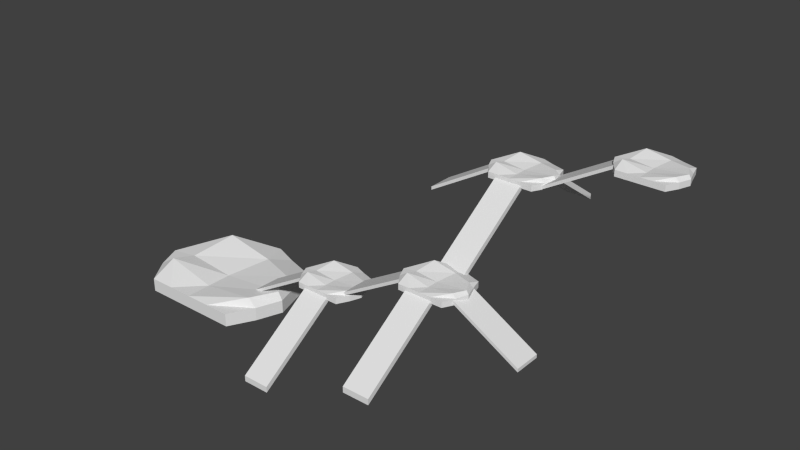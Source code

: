 # Source: BitSP.blend  (saved by Blender 2.76.0; exported with 4.5.12 LTS)
import bpy
from mathutils import Matrix  # noqa: F401  (used for matrix-valued properties, if any)

bpy.ops.wm.read_factory_settings(use_empty=True)
scene = bpy.context.scene
scene.name = 'Scene'

# ---- collections
col_collection_1 = bpy.data.collections.new('Collection 1'); scene.collection.children.link(col_collection_1)

# ---- materials (node trees are filled in below, after node groups)
mat_material = bpy.data.materials.new('Material')
mat_material.alpha_threshold = 0.0
mat_material.use_transparent_shadow = False
mat_material.roughness = 0.5
mat_material.line_color = (0.0, 0.0, 0.0, 1.0)
mat_material_001 = bpy.data.materials.new('Material.001')
mat_material_001.alpha_threshold = 0.0
mat_material_001.use_transparent_shadow = False
mat_material_001.roughness = 0.5
mat_material_001.line_color = (0.0, 0.0, 0.0, 1.0)
mat_material_003 = bpy.data.materials.new('Material.003')
mat_material_003.alpha_threshold = 0.0
mat_material_003.use_transparent_shadow = False
mat_material_003.roughness = 0.5
mat_material_003.line_color = (0.0, 0.0, 0.0, 1.0)
mat_material_004 = bpy.data.materials.new('Material.004')
mat_material_004.alpha_threshold = 0.0
mat_material_004.use_transparent_shadow = False
mat_material_004.roughness = 0.5
mat_material_004.line_color = (0.0, 0.0, 0.0, 1.0)
mat_material_005 = bpy.data.materials.new('Material.005')
mat_material_005.alpha_threshold = 0.0
mat_material_005.use_transparent_shadow = False
mat_material_005.roughness = 0.5
mat_material_005.line_color = (0.0, 0.0, 0.0, 1.0)

# ---- material node trees

# ---- world
world_world = bpy.data.worlds.new('World'); scene.world = world_world
world_world.color = (0.05088, 0.05088, 0.05088)
world_world.use_sun_shadow = False
world_world.sun_shadow_jitter_overblur = 0.0
world_world.cycles.sampling_method = 'MANUAL'
world_world.cycles.sample_map_resolution = 256

# ---- meshes
me_cube_005 = bpy.data.meshes.new('Cube.005')
me_cube_005.from_pydata([(-0.1023, -3.017, 2.018), (-0.1023, -3.017, 2.453), (-0.1023, 3.066, -2.157), (-0.1023, 3.066, -1.721), (1.898, -3.017, 2.018), (1.898, -3.017, 2.453), (1.898, 3.066, -2.157), (1.898, 3.066, -1.721)], [], [(1, 3, 2, 0), (3, 7, 6, 2), (7, 5, 4, 6), (5, 1, 0, 4), (0, 2, 6, 4), (5, 7, 3, 1)])
_uv = me_cube_005.uv_layers.new(name='UVMap')
_uv.uv.foreach_set('vector', [0.0, 0.0, 1.0, 0.0, 1.0, 1.0, 0.0, 1.0, 0.0, 0.0, 1.0, 0.0, 1.0, 1.0, 0.0, 1.0, 0.0, 0.0, 1.0, 0.0, 1.0, 1.0, 0.0, 1.0, 0.0, 0.0, 1.0, 0.0, 1.0, 1.0, 0.0, 1.0, 0.0, 0.0, 1.0, 0.0, 1.0, 1.0, 0.0, 1.0, 0.0, 0.0, 1.0, 0.0, 1.0, 1.0, 0.0, 1.0])
me_cube_005.use_remesh_preserve_volume = False
me_cube_005.use_remesh_preserve_attributes = False
me_cube_005.use_mirror_vertex_groups = False
me_cube_005.update()
me_cube_001 = bpy.data.meshes.new('Cube.001')
me_cube_001.from_pydata([(-3.682, -1.0, -4.222), (-3.682, -1.0, -3.969), (-3.682, 1.0, -4.222), (-3.682, 1.0, -3.969), (1.492, -1.0, -1.231), (1.492, -1.0, -0.9775), (1.492, 1.0, -1.231), (1.492, 1.0, -0.9775)], [], [(1, 3, 2, 0), (3, 7, 6, 2), (7, 5, 4, 6), (5, 1, 0, 4), (0, 2, 6, 4), (5, 7, 3, 1)])
_uv = me_cube_001.uv_layers.new(name='UVMap')
_uv.uv.foreach_set('vector', [-1.38, -1.38, 2.38, -1.38, 2.38, 2.38, -1.38, 2.38, -1.38, -1.38, 2.38, -1.38, 2.38, 2.38, -1.38, 2.38, -1.38, -1.38, 2.38, -1.38, 2.38, 2.38, -1.38, 2.38, -1.38, -1.38, 2.38, -1.38, 2.38, 2.38, -1.38, 2.38, -1.38, -1.38, 2.38, -1.38, 2.38, 2.38, -1.38, 2.38, -1.38, -1.38, 2.38, -1.38, 2.38, 2.38, -1.38, 2.38])
me_cube_001.use_remesh_preserve_volume = False
me_cube_001.use_remesh_preserve_attributes = False
me_cube_001.use_mirror_vertex_groups = False
me_cube_001.update()
me_cube = bpy.data.meshes.new('Cube')
me_cube.from_pydata([(1.951, 1.686, -1.089), (1.686, -1.686, -1.089), (-1.686, -1.686, -1.089), (-1.686, 1.686, -1.089), (1.951, 1.686, -0.6529), (1.686, -1.686, -0.6529), (-1.686, -1.686, -0.6529), (-1.686, 1.686, -0.6529), (2.444, 0.0, -1.089), (3.576e-07, 2.358, -1.089), (1.951, 1.686, -0.8708), (-1.192e-07, -1.686, -1.089), (1.686, -1.686, -0.8708), (-2.653, 4.768e-07, -1.089), (-1.686, -1.686, -0.8708), (-1.686, 1.686, -0.8708), (2.444, -8.345e-07, -0.6529), (5.96e-07, 2.358, -0.6529), (-7.153e-07, -1.686, -0.6529), (-2.653, 3.576e-07, -0.6529), (4.768e-07, 2.358, -0.8708), (-2.653, 3.576e-07, -0.8708), (-4.768e-07, -1.686, -0.8708), (2.444, -4.768e-07, -0.8708), (-5.96e-08, -3.576e-07, -0.6529), (1.192e-07, 2.384e-07, -1.089), (2.138, -0.843, -1.089), (-0.843, 2.034, -1.089), (1.951, 1.686, -0.7619), (-0.843, -1.686, -1.089), (1.686, -1.686, -0.7619), (-2.277, 0.843, -1.089), (-1.686, -1.686, -0.7619), (-1.686, 1.686, -0.7619), (2.138, -0.843, -0.6529), (-0.843, 2.034, -0.6529), (-0.843, -1.686, -0.6529), (-2.277, 0.843, -0.6529), (2.174, 0.843, -1.089), (0.843, 2.034, -1.089), (1.951, 1.686, -0.9797), (0.843, -1.686, -1.089), (1.686, -1.686, -0.9797), (-2.277, -0.843, -1.089), (-1.686, -1.686, -0.9797), (-1.686, 1.686, -0.9797), (2.174, 0.843, -0.6529), (0.843, 2.034, -0.6529), (0.843, -1.686, -0.6529), (-2.277, -0.843, -0.6529), (-0.843, 2.034, -0.8708), (0.843, 2.034, -0.8708), (5.364e-07, 2.358, -0.7619), (4.172e-07, 2.358, -0.9797), (-2.277, 0.843, -0.8708), (-2.277, -0.843, -0.8708), (-2.653, 4.172e-07, -0.9797), (-2.653, 3.576e-07, -0.7619), (-0.843, -1.686, -0.8708), (0.843, -1.686, -0.8708), (-2.98e-07, -1.686, -0.9797), (-5.96e-07, -1.686, -0.7619), (2.138, -0.843, -0.8708), (2.174, 0.843, -0.8708), (2.444, -2.384e-07, -0.9797), (2.444, -6.557e-07, -0.7619), (-3.874e-07, -0.843, -0.6529), (0.4059, 1.386, -0.4949), (2.292, -5.96e-07, -0.3889), (-1.593, -0.04597, -0.4566), (-0.843, 3.576e-07, -1.089), (0.843, 1.192e-07, -1.089), (2.384e-07, 0.843, -1.089), (0.0, -0.843, -1.089), (0.843, -0.843, -1.089), (0.843, 0.843, -1.089), (-0.843, 0.843, -1.089), (-1.283, 1.386, -0.1645), (1.853, 0.843, -0.3889), (1.853, -0.843, -0.3889), (2.174, 0.843, -0.7619), (2.174, 0.843, -0.9797), (2.138, -0.843, -0.9797), (0.843, -1.686, -0.7619), (0.843, -1.686, -0.9797), (-0.843, -1.686, -0.9797), (-2.277, -0.843, -0.7619), (-2.277, -0.843, -0.9797), (-2.277, 0.843, -0.9797), (0.843, 2.034, -0.9797), (0.843, 2.034, -0.7619), (-0.843, 2.034, -0.7619), (-0.843, 2.034, -0.9797), (-2.277, 0.843, -0.7619), (-0.843, -1.686, -0.7619), (2.138, -0.843, -0.7619), (-1.693, -0.8272, -0.259), (-0.843, -0.843, -1.089)], [], [(97, 29, 2, 43), (96, 49, 6, 36), (95, 34, 5, 30), (94, 36, 6, 32), (93, 37, 7, 33), (92, 27, 3, 45), (91, 50, 15, 33), (90, 51, 20, 52), (89, 39, 9, 53), (88, 54, 15, 45), (87, 55, 21, 56), (86, 49, 19, 57), (85, 58, 14, 44), (84, 59, 22, 60), (83, 48, 18, 61), (82, 62, 12, 42), (81, 63, 23, 64), (80, 46, 16, 65), (79, 66, 18, 48), (78, 67, 24, 68), (77, 37, 19, 69), (76, 70, 13, 31), (75, 71, 25, 72), (74, 41, 11, 73), (71, 74, 73, 25), (8, 26, 74, 71), (26, 1, 41, 74), (39, 75, 72, 9), (0, 38, 75, 39), (38, 8, 71, 75), (27, 76, 31, 3), (9, 72, 76, 27), (72, 25, 70, 76), (67, 77, 69, 24), (17, 35, 77, 67), (35, 7, 37, 77), (46, 78, 68, 16), (4, 47, 78, 46), (47, 17, 67, 78), (34, 79, 48, 5), (16, 68, 79, 34), (68, 24, 66, 79), (63, 80, 65, 23), (10, 28, 80, 63), (28, 4, 46, 80), (38, 81, 64, 8), (0, 40, 81, 38), (40, 10, 63, 81), (26, 82, 42, 1), (8, 64, 82, 26), (64, 23, 62, 82), (59, 83, 61, 22), (12, 30, 83, 59), (30, 5, 48, 83), (41, 84, 60, 11), (1, 42, 84, 41), (42, 12, 59, 84), (29, 85, 44, 2), (11, 60, 85, 29), (60, 22, 58, 85), (55, 86, 57, 21), (14, 32, 86, 55), (32, 6, 49, 86), (43, 87, 56, 13), (2, 44, 87, 43), (44, 14, 55, 87), (31, 88, 45, 3), (13, 56, 88, 31), (56, 21, 54, 88), (51, 89, 53, 20), (10, 40, 89, 51), (40, 0, 39, 89), (47, 90, 52, 17), (4, 28, 90, 47), (28, 10, 51, 90), (35, 91, 33, 7), (17, 52, 91, 35), (52, 20, 50, 91), (50, 92, 45, 15), (20, 53, 92, 50), (53, 9, 27, 92), (54, 93, 33, 15), (21, 57, 93, 54), (57, 19, 37, 93), (58, 94, 32, 14), (22, 61, 94, 58), (61, 18, 36, 94), (62, 95, 30, 12), (23, 65, 95, 62), (65, 16, 34, 95), (66, 96, 36, 18), (24, 69, 96, 66), (69, 19, 49, 96), (70, 97, 43, 13), (25, 73, 97, 70), (73, 11, 29, 97)])
_uv = me_cube.uv_layers.new(name='UVMap')
_uv.uv.foreach_set('vector', [-0.8237, -0.8237, 1.824, -0.8237, 1.824, 1.824, -0.8237, 1.824, -0.8237, -0.8237, 1.824, -0.8237, 1.824, 1.824, -0.8237, 1.824, -0.8237, -0.8237, 1.824, -0.8237, 1.824, 1.824, -0.8237, 1.824, -0.8237, -0.8237, 1.824, -0.8237, 1.824, 1.824, -0.8237, 1.824, -0.8237, -0.8237, 1.824, -0.8237, 1.824, 1.824, -0.8237, 1.824, -0.8237, -0.8237, 1.824, -0.8237, 1.824, 1.824, -0.8237, 1.824, -0.8237, -0.8237, 1.824, -0.8237, 1.824, 1.824, -0.8237, 1.824, -0.8237, -0.8237, 1.824, -0.8237, 1.824, 1.824, -0.8237, 1.824, -0.8237, -0.8237, 1.824, -0.8237, 1.824, 1.824, -0.8237, 1.824, -0.8237, -0.8237, 1.824, -0.8237, 1.824, 1.824, -0.8237, 1.824, -0.8237, -0.8237, 1.824, -0.8237, 1.824, 1.824, -0.8237, 1.824, -0.8237, -0.8237, 1.824, -0.8237, 1.824, 1.824, -0.8237, 1.824, -0.8237, -0.8237, 1.824, -0.8237, 1.824, 1.824, -0.8237, 1.824, -0.8237, -0.8237, 1.824, -0.8237, 1.824, 1.824, -0.8237, 1.824, -0.8237, -0.8237, 1.824, -0.8237, 1.824, 1.824, -0.8237, 1.824, -0.8237, -0.8237, 1.824, -0.8237, 1.824, 1.824, -0.8237, 1.824, -0.8237, -0.8237, 1.824, -0.8237, 1.824, 1.824, -0.8237, 1.824, -0.8237, -0.8237, 1.824, -0.8237, 1.824, 1.824, -0.8237, 1.824, -0.8237, -0.8237, 1.824, -0.8237, 1.824, 1.824, -0.8237, 1.824, -0.8237, -0.8237, 1.824, -0.8237, 1.824, 1.824, -0.8237, 1.824, -0.8237, -0.8237, 1.824, -0.8237, 1.824, 1.824, -0.8237, 1.824, -0.8237, -0.8237, 1.824, -0.8237, 1.824, 1.824, -0.8237, 1.824, -0.8237, -0.8237, 1.824, -0.8237, 1.824, 1.824, -0.8237, 1.824, -0.8237, -0.8237, 1.824, -0.8237, 1.824, 1.824, -0.8237, 1.824, -0.8237, -0.8237, 1.824, -0.8237, 1.824, 1.824, -0.8237, 1.824, -0.8237, -0.8237, 1.824, -0.8237, 1.824, 1.824, -0.8237, 1.824, -0.8237, -0.8237, 1.824, -0.8237, 1.824, 1.824, -0.8237, 1.824, -0.8237, -0.8237, 1.824, -0.8237, 1.824, 1.824, -0.8237, 1.824, -0.8237, -0.8237, 1.824, -0.8237, 1.824, 1.824, -0.8237, 1.824, -0.8237, -0.8237, 1.824, -0.8237, 1.824, 1.824, -0.8237, 1.824, -0.8237, -0.8237, 1.824, -0.8237, 1.824, 1.824, -0.8237, 1.824, -0.8237, -0.8237, 1.824, -0.8237, 1.824, 1.824, -0.8237, 1.824, -0.8237, -0.8237, 1.824, -0.8237, 1.824, 1.824, -0.8237, 1.824, -0.8237, -0.8237, 1.824, -0.8237, 1.824, 1.824, -0.8237, 1.824, -0.8237, -0.8237, 1.824, -0.8237, 1.824, 1.824, -0.8237, 1.824, -0.8237, -0.8237, 1.824, -0.8237, 1.824, 1.824, -0.8237, 1.824, -0.8237, -0.8237, 1.824, -0.8237, 1.824, 1.824, -0.8237, 1.824, -0.8237, -0.8237, 1.824, -0.8237, 1.824, 1.824, -0.8237, 1.824, -0.8237, -0.8237, 1.824, -0.8237, 1.824, 1.824, -0.8237, 1.824, -0.8237, -0.8237, 1.824, -0.8237, 1.824, 1.824, -0.8237, 1.824, -0.8237, -0.8237, 1.824, -0.8237, 1.824, 1.824, -0.8237, 1.824, -0.8237, -0.8237, 1.824, -0.8237, 1.824, 1.824, -0.8237, 1.824, -0.8237, -0.8237, 1.824, -0.8237, 1.824, 1.824, -0.8237, 1.824, -0.8237, -0.8237, 1.824, -0.8237, 1.824, 1.824, -0.8237, 1.824, -0.8237, -0.8237, 1.824, -0.8237, 1.824, 1.824, -0.8237, 1.824, -0.8237, -0.8237, 1.824, -0.8237, 1.824, 1.824, -0.8237, 1.824, -0.8237, -0.8237, 1.824, -0.8237, 1.824, 1.824, -0.8237, 1.824, -0.8237, -0.8237, 1.824, -0.8237, 1.824, 1.824, -0.8237, 1.824, -0.8237, -0.8237, 1.824, -0.8237, 1.824, 1.824, -0.8237, 1.824, -0.8237, -0.8237, 1.824, -0.8237, 1.824, 1.824, -0.8237, 1.824, -0.8237, -0.8237, 1.824, -0.8237, 1.824, 1.824, -0.8237, 1.824, -0.8237, -0.8237, 1.824, -0.8237, 1.824, 1.824, -0.8237, 1.824, -0.8237, -0.8237, 1.824, -0.8237, 1.824, 1.824, -0.8237, 1.824, -0.8237, -0.8237, 1.824, -0.8237, 1.824, 1.824, -0.8237, 1.824, -0.8237, -0.8237, 1.824, -0.8237, 1.824, 1.824, -0.8237, 1.824, -0.8237, -0.8237, 1.824, -0.8237, 1.824, 1.824, -0.8237, 1.824, -0.8237, -0.8237, 1.824, -0.8237, 1.824, 1.824, -0.8237, 1.824, -0.8237, -0.8237, 1.824, -0.8237, 1.824, 1.824, -0.8237, 1.824, -0.8237, -0.8237, 1.824, -0.8237, 1.824, 1.824, -0.8237, 1.824, -0.8237, -0.8237, 1.824, -0.8237, 1.824, 1.824, -0.8237, 1.824, -0.8237, -0.8237, 1.824, -0.8237, 1.824, 1.824, -0.8237, 1.824, -0.8237, -0.8237, 1.824, -0.8237, 1.824, 1.824, -0.8237, 1.824, -0.8237, -0.8237, 1.824, -0.8237, 1.824, 1.824, -0.8237, 1.824, -0.8237, -0.8237, 1.824, -0.8237, 1.824, 1.824, -0.8237, 1.824, -0.8237, -0.8237, 1.824, -0.8237, 1.824, 1.824, -0.8237, 1.824, -0.8237, -0.8237, 1.824, -0.8237, 1.824, 1.824, -0.8237, 1.824, -0.8237, -0.8237, 1.824, -0.8237, 1.824, 1.824, -0.8237, 1.824, -0.8237, -0.8237, 1.824, -0.8237, 1.824, 1.824, -0.8237, 1.824, -0.8237, -0.8237, 1.824, -0.8237, 1.824, 1.824, -0.8237, 1.824, -0.8237, -0.8237, 1.824, -0.8237, 1.824, 1.824, -0.8237, 1.824, -0.8237, -0.8237, 1.824, -0.8237, 1.824, 1.824, -0.8237, 1.824, -0.8237, -0.8237, 1.824, -0.8237, 1.824, 1.824, -0.8237, 1.824, -0.8237, -0.8237, 1.824, -0.8237, 1.824, 1.824, -0.8237, 1.824, -0.8237, -0.8237, 1.824, -0.8237, 1.824, 1.824, -0.8237, 1.824, -0.8237, -0.8237, 1.824, -0.8237, 1.824, 1.824, -0.8237, 1.824, -0.8237, -0.8237, 1.824, -0.8237, 1.824, 1.824, -0.8237, 1.824, -0.8237, -0.8237, 1.824, -0.8237, 1.824, 1.824, -0.8237, 1.824, -0.8237, -0.8237, 1.824, -0.8237, 1.824, 1.824, -0.8237, 1.824, -0.8237, -0.8237, 1.824, -0.8237, 1.824, 1.824, -0.8237, 1.824, -0.8237, -0.8237, 1.824, -0.8237, 1.824, 1.824, -0.8237, 1.824, -0.8237, -0.8237, 1.824, -0.8237, 1.824, 1.824, -0.8237, 1.824, -0.8237, -0.8237, 1.824, -0.8237, 1.824, 1.824, -0.8237, 1.824, -0.8237, -0.8237, 1.824, -0.8237, 1.824, 1.824, -0.8237, 1.824, -0.8237, -0.8237, 1.824, -0.8237, 1.824, 1.824, -0.8237, 1.824, -0.8237, -0.8237, 1.824, -0.8237, 1.824, 1.824, -0.8237, 1.824, -0.8237, -0.8237, 1.824, -0.8237, 1.824, 1.824, -0.8237, 1.824, -0.8237, -0.8237, 1.824, -0.8237, 1.824, 1.824, -0.8237, 1.824, -0.8237, -0.8237, 1.824, -0.8237, 1.824, 1.824, -0.8237, 1.824, -0.8237, -0.8237, 1.824, -0.8237, 1.824, 1.824, -0.8237, 1.824, -0.8237, -0.8237, 1.824, -0.8237, 1.824, 1.824, -0.8237, 1.824, -0.8237, -0.8237, 1.824, -0.8237, 1.824, 1.824, -0.8237, 1.824, -0.8237, -0.8237, 1.824, -0.8237, 1.824, 1.824, -0.8237, 1.824, -0.8237, -0.8237, 1.824, -0.8237, 1.824, 1.824, -0.8237, 1.824, -0.8237, -0.8237, 1.824, -0.8237, 1.824, 1.824, -0.8237, 1.824, -0.8237, -0.8237, 1.824, -0.8237, 1.824, 1.824, -0.8237, 1.824, -0.8237, -0.8237, 1.824, -0.8237, 1.824, 1.824, -0.8237, 1.824])
me_cube.materials.append(mat_material)
me_cube.use_remesh_preserve_volume = False
me_cube.use_remesh_preserve_attributes = False
me_cube.use_mirror_vertex_groups = False
me_cube.update()
me_cube_002 = bpy.data.meshes.new('Cube.002')
me_cube_002.from_pydata([(1.951, 1.686, -1.089), (1.686, -1.686, -1.089), (-1.686, -1.686, -1.089), (-1.686, 1.686, -1.089), (1.951, 1.686, -0.6529), (1.686, -1.686, -0.6529), (-1.686, -1.686, -0.6529), (-1.686, 1.686, -0.6529), (2.444, 0.0, -1.089), (3.576e-07, 2.358, -1.089), (1.951, 1.686, -0.8708), (-1.192e-07, -1.686, -1.089), (1.686, -1.686, -0.8708), (-2.653, 4.768e-07, -1.089), (-1.686, -1.686, -0.8708), (-1.686, 1.686, -0.8708), (2.444, -8.345e-07, -0.6529), (5.96e-07, 2.358, -0.6529), (-7.153e-07, -1.686, -0.6529), (-2.653, 3.576e-07, -0.6529), (4.768e-07, 2.358, -0.8708), (-2.653, 3.576e-07, -0.8708), (-4.768e-07, -1.686, -0.8708), (2.444, -4.768e-07, -0.8708), (-5.96e-08, -3.576e-07, -0.6529), (1.192e-07, 2.384e-07, -1.089), (2.138, -0.843, -1.089), (-0.843, 2.034, -1.089), (1.951, 1.686, -0.7619), (-0.843, -1.686, -1.089), (1.686, -1.686, -0.7619), (-2.277, 0.843, -1.089), (-1.686, -1.686, -0.7619), (-1.686, 1.686, -0.7619), (2.138, -0.843, -0.6529), (-0.843, 2.034, -0.6529), (-0.843, -1.686, -0.6529), (-2.277, 0.843, -0.6529), (2.174, 0.843, -1.089), (0.843, 2.034, -1.089), (1.951, 1.686, -0.9797), (0.843, -1.686, -1.089), (1.686, -1.686, -0.9797), (-2.277, -0.843, -1.089), (-1.686, -1.686, -0.9797), (-1.686, 1.686, -0.9797), (2.174, 0.843, -0.6529), (0.843, 2.034, -0.6529), (0.843, -1.686, -0.6529), (-2.277, -0.843, -0.6529), (-0.843, 2.034, -0.8708), (0.843, 2.034, -0.8708), (5.364e-07, 2.358, -0.7619), (4.172e-07, 2.358, -0.9797), (-2.277, 0.843, -0.8708), (-2.277, -0.843, -0.8708), (-2.653, 4.172e-07, -0.9797), (-2.653, 3.576e-07, -0.7619), (-0.843, -1.686, -0.8708), (0.843, -1.686, -0.8708), (-2.98e-07, -1.686, -0.9797), (-5.96e-07, -1.686, -0.7619), (2.138, -0.843, -0.8708), (2.174, 0.843, -0.8708), (2.444, -2.384e-07, -0.9797), (2.444, -6.557e-07, -0.7619), (-3.874e-07, -0.843, -0.6529), (0.4059, 1.386, -0.4949), (2.292, -5.96e-07, -0.3889), (-1.593, -0.04597, -0.4566), (-0.843, 3.576e-07, -1.089), (0.843, 1.192e-07, -1.089), (2.384e-07, 0.843, -1.089), (0.0, -0.843, -1.089), (0.843, -0.843, -1.089), (0.843, 0.843, -1.089), (-0.843, 0.843, -1.089), (-1.283, 1.386, -0.1645), (1.853, 0.843, -0.3889), (1.853, -0.843, -0.3889), (2.174, 0.843, -0.7619), (2.174, 0.843, -0.9797), (2.138, -0.843, -0.9797), (0.843, -1.686, -0.7619), (0.843, -1.686, -0.9797), (-0.843, -1.686, -0.9797), (-2.277, -0.843, -0.7619), (-2.277, -0.843, -0.9797), (-2.277, 0.843, -0.9797), (0.843, 2.034, -0.9797), (0.843, 2.034, -0.7619), (-0.843, 2.034, -0.7619), (-0.843, 2.034, -0.9797), (-2.277, 0.843, -0.7619), (-0.843, -1.686, -0.7619), (2.138, -0.843, -0.7619), (-1.693, -0.8272, -0.259), (-0.843, -0.843, -1.089)], [], [(97, 29, 2, 43), (96, 49, 6, 36), (95, 34, 5, 30), (94, 36, 6, 32), (93, 37, 7, 33), (92, 27, 3, 45), (91, 50, 15, 33), (90, 51, 20, 52), (89, 39, 9, 53), (88, 54, 15, 45), (87, 55, 21, 56), (86, 49, 19, 57), (85, 58, 14, 44), (84, 59, 22, 60), (83, 48, 18, 61), (82, 62, 12, 42), (81, 63, 23, 64), (80, 46, 16, 65), (79, 66, 18, 48), (78, 67, 24, 68), (77, 37, 19, 69), (76, 70, 13, 31), (75, 71, 25, 72), (74, 41, 11, 73), (71, 74, 73, 25), (8, 26, 74, 71), (26, 1, 41, 74), (39, 75, 72, 9), (0, 38, 75, 39), (38, 8, 71, 75), (27, 76, 31, 3), (9, 72, 76, 27), (72, 25, 70, 76), (67, 77, 69, 24), (17, 35, 77, 67), (35, 7, 37, 77), (46, 78, 68, 16), (4, 47, 78, 46), (47, 17, 67, 78), (34, 79, 48, 5), (16, 68, 79, 34), (68, 24, 66, 79), (63, 80, 65, 23), (10, 28, 80, 63), (28, 4, 46, 80), (38, 81, 64, 8), (0, 40, 81, 38), (40, 10, 63, 81), (26, 82, 42, 1), (8, 64, 82, 26), (64, 23, 62, 82), (59, 83, 61, 22), (12, 30, 83, 59), (30, 5, 48, 83), (41, 84, 60, 11), (1, 42, 84, 41), (42, 12, 59, 84), (29, 85, 44, 2), (11, 60, 85, 29), (60, 22, 58, 85), (55, 86, 57, 21), (14, 32, 86, 55), (32, 6, 49, 86), (43, 87, 56, 13), (2, 44, 87, 43), (44, 14, 55, 87), (31, 88, 45, 3), (13, 56, 88, 31), (56, 21, 54, 88), (51, 89, 53, 20), (10, 40, 89, 51), (40, 0, 39, 89), (47, 90, 52, 17), (4, 28, 90, 47), (28, 10, 51, 90), (35, 91, 33, 7), (17, 52, 91, 35), (52, 20, 50, 91), (50, 92, 45, 15), (20, 53, 92, 50), (53, 9, 27, 92), (54, 93, 33, 15), (21, 57, 93, 54), (57, 19, 37, 93), (58, 94, 32, 14), (22, 61, 94, 58), (61, 18, 36, 94), (62, 95, 30, 12), (23, 65, 95, 62), (65, 16, 34, 95), (66, 96, 36, 18), (24, 69, 96, 66), (69, 19, 49, 96), (70, 97, 43, 13), (25, 73, 97, 70), (73, 11, 29, 97)])
_uv = me_cube_002.uv_layers.new(name='UVMap')
_uv.uv.foreach_set('vector', [-0.8237, -0.8237, 1.824, -0.8237, 1.824, 1.824, -0.8237, 1.824, -0.8237, -0.8237, 1.824, -0.8237, 1.824, 1.824, -0.8237, 1.824, -0.8237, -0.8237, 1.824, -0.8237, 1.824, 1.824, -0.8237, 1.824, -0.8237, -0.8237, 1.824, -0.8237, 1.824, 1.824, -0.8237, 1.824, -0.8237, -0.8237, 1.824, -0.8237, 1.824, 1.824, -0.8237, 1.824, -0.8237, -0.8237, 1.824, -0.8237, 1.824, 1.824, -0.8237, 1.824, -0.8237, -0.8237, 1.824, -0.8237, 1.824, 1.824, -0.8237, 1.824, -0.8237, -0.8237, 1.824, -0.8237, 1.824, 1.824, -0.8237, 1.824, -0.8237, -0.8237, 1.824, -0.8237, 1.824, 1.824, -0.8237, 1.824, -0.8237, -0.8237, 1.824, -0.8237, 1.824, 1.824, -0.8237, 1.824, -0.8237, -0.8237, 1.824, -0.8237, 1.824, 1.824, -0.8237, 1.824, -0.8237, -0.8237, 1.824, -0.8237, 1.824, 1.824, -0.8237, 1.824, -0.8237, -0.8237, 1.824, -0.8237, 1.824, 1.824, -0.8237, 1.824, -0.8237, -0.8237, 1.824, -0.8237, 1.824, 1.824, -0.8237, 1.824, -0.8237, -0.8237, 1.824, -0.8237, 1.824, 1.824, -0.8237, 1.824, -0.8237, -0.8237, 1.824, -0.8237, 1.824, 1.824, -0.8237, 1.824, -0.8237, -0.8237, 1.824, -0.8237, 1.824, 1.824, -0.8237, 1.824, -0.8237, -0.8237, 1.824, -0.8237, 1.824, 1.824, -0.8237, 1.824, -0.8237, -0.8237, 1.824, -0.8237, 1.824, 1.824, -0.8237, 1.824, -0.8237, -0.8237, 1.824, -0.8237, 1.824, 1.824, -0.8237, 1.824, -0.8237, -0.8237, 1.824, -0.8237, 1.824, 1.824, -0.8237, 1.824, -0.8237, -0.8237, 1.824, -0.8237, 1.824, 1.824, -0.8237, 1.824, -0.8237, -0.8237, 1.824, -0.8237, 1.824, 1.824, -0.8237, 1.824, -0.8237, -0.8237, 1.824, -0.8237, 1.824, 1.824, -0.8237, 1.824, -0.8237, -0.8237, 1.824, -0.8237, 1.824, 1.824, -0.8237, 1.824, -0.8237, -0.8237, 1.824, -0.8237, 1.824, 1.824, -0.8237, 1.824, -0.8237, -0.8237, 1.824, -0.8237, 1.824, 1.824, -0.8237, 1.824, -0.8237, -0.8237, 1.824, -0.8237, 1.824, 1.824, -0.8237, 1.824, -0.8237, -0.8237, 1.824, -0.8237, 1.824, 1.824, -0.8237, 1.824, -0.8237, -0.8237, 1.824, -0.8237, 1.824, 1.824, -0.8237, 1.824, -0.8237, -0.8237, 1.824, -0.8237, 1.824, 1.824, -0.8237, 1.824, -0.8237, -0.8237, 1.824, -0.8237, 1.824, 1.824, -0.8237, 1.824, -0.8237, -0.8237, 1.824, -0.8237, 1.824, 1.824, -0.8237, 1.824, -0.8237, -0.8237, 1.824, -0.8237, 1.824, 1.824, -0.8237, 1.824, -0.8237, -0.8237, 1.824, -0.8237, 1.824, 1.824, -0.8237, 1.824, -0.8237, -0.8237, 1.824, -0.8237, 1.824, 1.824, -0.8237, 1.824, -0.8237, -0.8237, 1.824, -0.8237, 1.824, 1.824, -0.8237, 1.824, -0.8237, -0.8237, 1.824, -0.8237, 1.824, 1.824, -0.8237, 1.824, -0.8237, -0.8237, 1.824, -0.8237, 1.824, 1.824, -0.8237, 1.824, -0.8237, -0.8237, 1.824, -0.8237, 1.824, 1.824, -0.8237, 1.824, -0.8237, -0.8237, 1.824, -0.8237, 1.824, 1.824, -0.8237, 1.824, -0.8237, -0.8237, 1.824, -0.8237, 1.824, 1.824, -0.8237, 1.824, -0.8237, -0.8237, 1.824, -0.8237, 1.824, 1.824, -0.8237, 1.824, -0.8237, -0.8237, 1.824, -0.8237, 1.824, 1.824, -0.8237, 1.824, -0.8237, -0.8237, 1.824, -0.8237, 1.824, 1.824, -0.8237, 1.824, -0.8237, -0.8237, 1.824, -0.8237, 1.824, 1.824, -0.8237, 1.824, -0.8237, -0.8237, 1.824, -0.8237, 1.824, 1.824, -0.8237, 1.824, -0.8237, -0.8237, 1.824, -0.8237, 1.824, 1.824, -0.8237, 1.824, -0.8237, -0.8237, 1.824, -0.8237, 1.824, 1.824, -0.8237, 1.824, -0.8237, -0.8237, 1.824, -0.8237, 1.824, 1.824, -0.8237, 1.824, -0.8237, -0.8237, 1.824, -0.8237, 1.824, 1.824, -0.8237, 1.824, -0.8237, -0.8237, 1.824, -0.8237, 1.824, 1.824, -0.8237, 1.824, -0.8237, -0.8237, 1.824, -0.8237, 1.824, 1.824, -0.8237, 1.824, -0.8237, -0.8237, 1.824, -0.8237, 1.824, 1.824, -0.8237, 1.824, -0.8237, -0.8237, 1.824, -0.8237, 1.824, 1.824, -0.8237, 1.824, -0.8237, -0.8237, 1.824, -0.8237, 1.824, 1.824, -0.8237, 1.824, -0.8237, -0.8237, 1.824, -0.8237, 1.824, 1.824, -0.8237, 1.824, -0.8237, -0.8237, 1.824, -0.8237, 1.824, 1.824, -0.8237, 1.824, -0.8237, -0.8237, 1.824, -0.8237, 1.824, 1.824, -0.8237, 1.824, -0.8237, -0.8237, 1.824, -0.8237, 1.824, 1.824, -0.8237, 1.824, -0.8237, -0.8237, 1.824, -0.8237, 1.824, 1.824, -0.8237, 1.824, -0.8237, -0.8237, 1.824, -0.8237, 1.824, 1.824, -0.8237, 1.824, -0.8237, -0.8237, 1.824, -0.8237, 1.824, 1.824, -0.8237, 1.824, -0.8237, -0.8237, 1.824, -0.8237, 1.824, 1.824, -0.8237, 1.824, -0.8237, -0.8237, 1.824, -0.8237, 1.824, 1.824, -0.8237, 1.824, -0.8237, -0.8237, 1.824, -0.8237, 1.824, 1.824, -0.8237, 1.824, -0.8237, -0.8237, 1.824, -0.8237, 1.824, 1.824, -0.8237, 1.824, -0.8237, -0.8237, 1.824, -0.8237, 1.824, 1.824, -0.8237, 1.824, -0.8237, -0.8237, 1.824, -0.8237, 1.824, 1.824, -0.8237, 1.824, -0.8237, -0.8237, 1.824, -0.8237, 1.824, 1.824, -0.8237, 1.824, -0.8237, -0.8237, 1.824, -0.8237, 1.824, 1.824, -0.8237, 1.824, -0.8237, -0.8237, 1.824, -0.8237, 1.824, 1.824, -0.8237, 1.824, -0.8237, -0.8237, 1.824, -0.8237, 1.824, 1.824, -0.8237, 1.824, -0.8237, -0.8237, 1.824, -0.8237, 1.824, 1.824, -0.8237, 1.824, -0.8237, -0.8237, 1.824, -0.8237, 1.824, 1.824, -0.8237, 1.824, -0.8237, -0.8237, 1.824, -0.8237, 1.824, 1.824, -0.8237, 1.824, -0.8237, -0.8237, 1.824, -0.8237, 1.824, 1.824, -0.8237, 1.824, -0.8237, -0.8237, 1.824, -0.8237, 1.824, 1.824, -0.8237, 1.824, -0.8237, -0.8237, 1.824, -0.8237, 1.824, 1.824, -0.8237, 1.824, -0.8237, -0.8237, 1.824, -0.8237, 1.824, 1.824, -0.8237, 1.824, -0.8237, -0.8237, 1.824, -0.8237, 1.824, 1.824, -0.8237, 1.824, -0.8237, -0.8237, 1.824, -0.8237, 1.824, 1.824, -0.8237, 1.824, -0.8237, -0.8237, 1.824, -0.8237, 1.824, 1.824, -0.8237, 1.824, -0.8237, -0.8237, 1.824, -0.8237, 1.824, 1.824, -0.8237, 1.824, -0.8237, -0.8237, 1.824, -0.8237, 1.824, 1.824, -0.8237, 1.824, -0.8237, -0.8237, 1.824, -0.8237, 1.824, 1.824, -0.8237, 1.824, -0.8237, -0.8237, 1.824, -0.8237, 1.824, 1.824, -0.8237, 1.824, -0.8237, -0.8237, 1.824, -0.8237, 1.824, 1.824, -0.8237, 1.824, -0.8237, -0.8237, 1.824, -0.8237, 1.824, 1.824, -0.8237, 1.824, -0.8237, -0.8237, 1.824, -0.8237, 1.824, 1.824, -0.8237, 1.824, -0.8237, -0.8237, 1.824, -0.8237, 1.824, 1.824, -0.8237, 1.824, -0.8237, -0.8237, 1.824, -0.8237, 1.824, 1.824, -0.8237, 1.824, -0.8237, -0.8237, 1.824, -0.8237, 1.824, 1.824, -0.8237, 1.824, -0.8237, -0.8237, 1.824, -0.8237, 1.824, 1.824, -0.8237, 1.824, -0.8237, -0.8237, 1.824, -0.8237, 1.824, 1.824, -0.8237, 1.824, -0.8237, -0.8237, 1.824, -0.8237, 1.824, 1.824, -0.8237, 1.824])
me_cube_002.materials.append(mat_material_001)
me_cube_002.use_remesh_preserve_volume = False
me_cube_002.use_remesh_preserve_attributes = False
me_cube_002.use_mirror_vertex_groups = False
me_cube_002.update()
me_cube_003 = bpy.data.meshes.new('Cube.003')
me_cube_003.from_pydata([(-3.682, -1.0, -4.222), (-3.682, -1.0, -3.969), (-3.682, 1.0, -4.222), (-3.682, 1.0, -3.969), (1.492, -1.0, -1.231), (1.492, -1.0, -0.9775), (1.492, 1.0, -1.231), (1.492, 1.0, -0.9775)], [], [(1, 3, 2, 0), (3, 7, 6, 2), (7, 5, 4, 6), (5, 1, 0, 4), (0, 2, 6, 4), (5, 7, 3, 1)])
_uv = me_cube_003.uv_layers.new(name='UVMap')
_uv.uv.foreach_set('vector', [-1.38, -1.38, 2.38, -1.38, 2.38, 2.38, -1.38, 2.38, -1.38, -1.38, 2.38, -1.38, 2.38, 2.38, -1.38, 2.38, -1.38, -1.38, 2.38, -1.38, 2.38, 2.38, -1.38, 2.38, -1.38, -1.38, 2.38, -1.38, 2.38, 2.38, -1.38, 2.38, -1.38, -1.38, 2.38, -1.38, 2.38, 2.38, -1.38, 2.38, -1.38, -1.38, 2.38, -1.38, 2.38, 2.38, -1.38, 2.38])
me_cube_003.use_remesh_preserve_volume = False
me_cube_003.use_remesh_preserve_attributes = False
me_cube_003.use_mirror_vertex_groups = False
me_cube_003.update()
me_cube_006 = bpy.data.meshes.new('Cube.006')
me_cube_006.from_pydata([(-0.1023, -3.017, 2.018), (-0.1023, -3.017, 2.453), (-0.1023, 3.066, -2.157), (-0.1023, 3.066, -1.721), (1.898, -3.017, 2.018), (1.898, -3.017, 2.453), (1.898, 3.066, -2.157), (1.898, 3.066, -1.721)], [], [(1, 3, 2, 0), (3, 7, 6, 2), (7, 5, 4, 6), (5, 1, 0, 4), (0, 2, 6, 4), (5, 7, 3, 1)])
_uv = me_cube_006.uv_layers.new(name='UVMap')
_uv.uv.foreach_set('vector', [0.0, 0.0, 1.0, 0.0, 1.0, 1.0, 0.0, 1.0, 0.0, 0.0, 1.0, 0.0, 1.0, 1.0, 0.0, 1.0, 0.0, 0.0, 1.0, 0.0, 1.0, 1.0, 0.0, 1.0, 0.0, 0.0, 1.0, 0.0, 1.0, 1.0, 0.0, 1.0, 0.0, 0.0, 1.0, 0.0, 1.0, 1.0, 0.0, 1.0, 0.0, 0.0, 1.0, 0.0, 1.0, 1.0, 0.0, 1.0])
me_cube_006.use_remesh_preserve_volume = False
me_cube_006.use_remesh_preserve_attributes = False
me_cube_006.use_mirror_vertex_groups = False
me_cube_006.update()
me_cube_008 = bpy.data.meshes.new('Cube.008')
me_cube_008.from_pydata([(1.951, 1.686, -1.089), (1.686, -1.686, -1.089), (-1.686, -1.686, -1.089), (-1.686, 1.686, -1.089), (1.951, 1.686, -0.6529), (1.686, -1.686, -0.6529), (-1.686, -1.686, -0.6529), (-1.686, 1.686, -0.6529), (2.444, 0.0, -1.089), (3.576e-07, 2.358, -1.089), (1.951, 1.686, -0.8708), (-1.192e-07, -1.686, -1.089), (1.686, -1.686, -0.8708), (-2.653, 4.768e-07, -1.089), (-1.686, -1.686, -0.8708), (-1.686, 1.686, -0.8708), (2.444, -8.345e-07, -0.6529), (5.96e-07, 2.358, -0.6529), (-7.153e-07, -1.686, -0.6529), (-2.653, 3.576e-07, -0.6529), (4.768e-07, 2.358, -0.8708), (-2.653, 3.576e-07, -0.8708), (-4.768e-07, -1.686, -0.8708), (2.444, -4.768e-07, -0.8708), (-5.96e-08, -3.576e-07, -0.6529), (1.192e-07, 2.384e-07, -1.089), (2.138, -0.843, -1.089), (-0.843, 2.034, -1.089), (1.951, 1.686, -0.7619), (-0.843, -1.686, -1.089), (1.686, -1.686, -0.7619), (-2.277, 0.843, -1.089), (-1.686, -1.686, -0.7619), (-1.686, 1.686, -0.7619), (2.138, -0.843, -0.6529), (-0.843, 2.034, -0.6529), (-0.843, -1.686, -0.6529), (-2.277, 0.843, -0.6529), (2.174, 0.843, -1.089), (0.843, 2.034, -1.089), (1.951, 1.686, -0.9797), (0.843, -1.686, -1.089), (1.686, -1.686, -0.9797), (-2.277, -0.843, -1.089), (-1.686, -1.686, -0.9797), (-1.686, 1.686, -0.9797), (2.174, 0.843, -0.6529), (0.843, 2.034, -0.6529), (0.843, -1.686, -0.6529), (-2.277, -0.843, -0.6529), (-0.843, 2.034, -0.8708), (0.843, 2.034, -0.8708), (5.364e-07, 2.358, -0.7619), (4.172e-07, 2.358, -0.9797), (-2.277, 0.843, -0.8708), (-2.277, -0.843, -0.8708), (-2.653, 4.172e-07, -0.9797), (-2.653, 3.576e-07, -0.7619), (-0.843, -1.686, -0.8708), (0.843, -1.686, -0.8708), (-2.98e-07, -1.686, -0.9797), (-5.96e-07, -1.686, -0.7619), (2.138, -0.843, -0.8708), (2.174, 0.843, -0.8708), (2.444, -2.384e-07, -0.9797), (2.444, -6.557e-07, -0.7619), (-3.874e-07, -0.843, -0.6529), (0.4059, 1.386, -0.4949), (2.292, -5.96e-07, -0.3889), (-1.593, -0.04597, -0.4566), (-0.843, 3.576e-07, -1.089), (0.843, 1.192e-07, -1.089), (2.384e-07, 0.843, -1.089), (0.0, -0.843, -1.089), (0.843, -0.843, -1.089), (0.843, 0.843, -1.089), (-0.843, 0.843, -1.089), (-1.283, 1.386, -0.1645), (1.853, 0.843, -0.3889), (1.853, -0.843, -0.3889), (2.174, 0.843, -0.7619), (2.174, 0.843, -0.9797), (2.138, -0.843, -0.9797), (0.843, -1.686, -0.7619), (0.843, -1.686, -0.9797), (-0.843, -1.686, -0.9797), (-2.277, -0.843, -0.7619), (-2.277, -0.843, -0.9797), (-2.277, 0.843, -0.9797), (0.843, 2.034, -0.9797), (0.843, 2.034, -0.7619), (-0.843, 2.034, -0.7619), (-0.843, 2.034, -0.9797), (-2.277, 0.843, -0.7619), (-0.843, -1.686, -0.7619), (2.138, -0.843, -0.7619), (-1.693, -0.8272, -0.259), (-0.843, -0.843, -1.089)], [], [(97, 29, 2, 43), (96, 49, 6, 36), (95, 34, 5, 30), (94, 36, 6, 32), (93, 37, 7, 33), (92, 27, 3, 45), (91, 50, 15, 33), (90, 51, 20, 52), (89, 39, 9, 53), (88, 54, 15, 45), (87, 55, 21, 56), (86, 49, 19, 57), (85, 58, 14, 44), (84, 59, 22, 60), (83, 48, 18, 61), (82, 62, 12, 42), (81, 63, 23, 64), (80, 46, 16, 65), (79, 66, 18, 48), (78, 67, 24, 68), (77, 37, 19, 69), (76, 70, 13, 31), (75, 71, 25, 72), (74, 41, 11, 73), (71, 74, 73, 25), (8, 26, 74, 71), (26, 1, 41, 74), (39, 75, 72, 9), (0, 38, 75, 39), (38, 8, 71, 75), (27, 76, 31, 3), (9, 72, 76, 27), (72, 25, 70, 76), (67, 77, 69, 24), (17, 35, 77, 67), (35, 7, 37, 77), (46, 78, 68, 16), (4, 47, 78, 46), (47, 17, 67, 78), (34, 79, 48, 5), (16, 68, 79, 34), (68, 24, 66, 79), (63, 80, 65, 23), (10, 28, 80, 63), (28, 4, 46, 80), (38, 81, 64, 8), (0, 40, 81, 38), (40, 10, 63, 81), (26, 82, 42, 1), (8, 64, 82, 26), (64, 23, 62, 82), (59, 83, 61, 22), (12, 30, 83, 59), (30, 5, 48, 83), (41, 84, 60, 11), (1, 42, 84, 41), (42, 12, 59, 84), (29, 85, 44, 2), (11, 60, 85, 29), (60, 22, 58, 85), (55, 86, 57, 21), (14, 32, 86, 55), (32, 6, 49, 86), (43, 87, 56, 13), (2, 44, 87, 43), (44, 14, 55, 87), (31, 88, 45, 3), (13, 56, 88, 31), (56, 21, 54, 88), (51, 89, 53, 20), (10, 40, 89, 51), (40, 0, 39, 89), (47, 90, 52, 17), (4, 28, 90, 47), (28, 10, 51, 90), (35, 91, 33, 7), (17, 52, 91, 35), (52, 20, 50, 91), (50, 92, 45, 15), (20, 53, 92, 50), (53, 9, 27, 92), (54, 93, 33, 15), (21, 57, 93, 54), (57, 19, 37, 93), (58, 94, 32, 14), (22, 61, 94, 58), (61, 18, 36, 94), (62, 95, 30, 12), (23, 65, 95, 62), (65, 16, 34, 95), (66, 96, 36, 18), (24, 69, 96, 66), (69, 19, 49, 96), (70, 97, 43, 13), (25, 73, 97, 70), (73, 11, 29, 97)])
_uv = me_cube_008.uv_layers.new(name='UVMap')
_uv.uv.foreach_set('vector', [-0.8237, -0.8237, 1.824, -0.8237, 1.824, 1.824, -0.8237, 1.824, -0.8237, -0.8237, 1.824, -0.8237, 1.824, 1.824, -0.8237, 1.824, -0.8237, -0.8237, 1.824, -0.8237, 1.824, 1.824, -0.8237, 1.824, -0.8237, -0.8237, 1.824, -0.8237, 1.824, 1.824, -0.8237, 1.824, -0.8237, -0.8237, 1.824, -0.8237, 1.824, 1.824, -0.8237, 1.824, -0.8237, -0.8237, 1.824, -0.8237, 1.824, 1.824, -0.8237, 1.824, -0.8237, -0.8237, 1.824, -0.8237, 1.824, 1.824, -0.8237, 1.824, -0.8237, -0.8237, 1.824, -0.8237, 1.824, 1.824, -0.8237, 1.824, -0.8237, -0.8237, 1.824, -0.8237, 1.824, 1.824, -0.8237, 1.824, -0.8237, -0.8237, 1.824, -0.8237, 1.824, 1.824, -0.8237, 1.824, -0.8237, -0.8237, 1.824, -0.8237, 1.824, 1.824, -0.8237, 1.824, -0.8237, -0.8237, 1.824, -0.8237, 1.824, 1.824, -0.8237, 1.824, -0.8237, -0.8237, 1.824, -0.8237, 1.824, 1.824, -0.8237, 1.824, -0.8237, -0.8237, 1.824, -0.8237, 1.824, 1.824, -0.8237, 1.824, -0.8237, -0.8237, 1.824, -0.8237, 1.824, 1.824, -0.8237, 1.824, -0.8237, -0.8237, 1.824, -0.8237, 1.824, 1.824, -0.8237, 1.824, -0.8237, -0.8237, 1.824, -0.8237, 1.824, 1.824, -0.8237, 1.824, -0.8237, -0.8237, 1.824, -0.8237, 1.824, 1.824, -0.8237, 1.824, -0.8237, -0.8237, 1.824, -0.8237, 1.824, 1.824, -0.8237, 1.824, -0.8237, -0.8237, 1.824, -0.8237, 1.824, 1.824, -0.8237, 1.824, -0.8237, -0.8237, 1.824, -0.8237, 1.824, 1.824, -0.8237, 1.824, -0.8237, -0.8237, 1.824, -0.8237, 1.824, 1.824, -0.8237, 1.824, -0.8237, -0.8237, 1.824, -0.8237, 1.824, 1.824, -0.8237, 1.824, -0.8237, -0.8237, 1.824, -0.8237, 1.824, 1.824, -0.8237, 1.824, -0.8237, -0.8237, 1.824, -0.8237, 1.824, 1.824, -0.8237, 1.824, -0.8237, -0.8237, 1.824, -0.8237, 1.824, 1.824, -0.8237, 1.824, -0.8237, -0.8237, 1.824, -0.8237, 1.824, 1.824, -0.8237, 1.824, -0.8237, -0.8237, 1.824, -0.8237, 1.824, 1.824, -0.8237, 1.824, -0.8237, -0.8237, 1.824, -0.8237, 1.824, 1.824, -0.8237, 1.824, -0.8237, -0.8237, 1.824, -0.8237, 1.824, 1.824, -0.8237, 1.824, -0.8237, -0.8237, 1.824, -0.8237, 1.824, 1.824, -0.8237, 1.824, -0.8237, -0.8237, 1.824, -0.8237, 1.824, 1.824, -0.8237, 1.824, -0.8237, -0.8237, 1.824, -0.8237, 1.824, 1.824, -0.8237, 1.824, -0.8237, -0.8237, 1.824, -0.8237, 1.824, 1.824, -0.8237, 1.824, -0.8237, -0.8237, 1.824, -0.8237, 1.824, 1.824, -0.8237, 1.824, -0.8237, -0.8237, 1.824, -0.8237, 1.824, 1.824, -0.8237, 1.824, -0.8237, -0.8237, 1.824, -0.8237, 1.824, 1.824, -0.8237, 1.824, -0.8237, -0.8237, 1.824, -0.8237, 1.824, 1.824, -0.8237, 1.824, -0.8237, -0.8237, 1.824, -0.8237, 1.824, 1.824, -0.8237, 1.824, -0.8237, -0.8237, 1.824, -0.8237, 1.824, 1.824, -0.8237, 1.824, -0.8237, -0.8237, 1.824, -0.8237, 1.824, 1.824, -0.8237, 1.824, -0.8237, -0.8237, 1.824, -0.8237, 1.824, 1.824, -0.8237, 1.824, -0.8237, -0.8237, 1.824, -0.8237, 1.824, 1.824, -0.8237, 1.824, -0.8237, -0.8237, 1.824, -0.8237, 1.824, 1.824, -0.8237, 1.824, -0.8237, -0.8237, 1.824, -0.8237, 1.824, 1.824, -0.8237, 1.824, -0.8237, -0.8237, 1.824, -0.8237, 1.824, 1.824, -0.8237, 1.824, -0.8237, -0.8237, 1.824, -0.8237, 1.824, 1.824, -0.8237, 1.824, -0.8237, -0.8237, 1.824, -0.8237, 1.824, 1.824, -0.8237, 1.824, -0.8237, -0.8237, 1.824, -0.8237, 1.824, 1.824, -0.8237, 1.824, -0.8237, -0.8237, 1.824, -0.8237, 1.824, 1.824, -0.8237, 1.824, -0.8237, -0.8237, 1.824, -0.8237, 1.824, 1.824, -0.8237, 1.824, -0.8237, -0.8237, 1.824, -0.8237, 1.824, 1.824, -0.8237, 1.824, -0.8237, -0.8237, 1.824, -0.8237, 1.824, 1.824, -0.8237, 1.824, -0.8237, -0.8237, 1.824, -0.8237, 1.824, 1.824, -0.8237, 1.824, -0.8237, -0.8237, 1.824, -0.8237, 1.824, 1.824, -0.8237, 1.824, -0.8237, -0.8237, 1.824, -0.8237, 1.824, 1.824, -0.8237, 1.824, -0.8237, -0.8237, 1.824, -0.8237, 1.824, 1.824, -0.8237, 1.824, -0.8237, -0.8237, 1.824, -0.8237, 1.824, 1.824, -0.8237, 1.824, -0.8237, -0.8237, 1.824, -0.8237, 1.824, 1.824, -0.8237, 1.824, -0.8237, -0.8237, 1.824, -0.8237, 1.824, 1.824, -0.8237, 1.824, -0.8237, -0.8237, 1.824, -0.8237, 1.824, 1.824, -0.8237, 1.824, -0.8237, -0.8237, 1.824, -0.8237, 1.824, 1.824, -0.8237, 1.824, -0.8237, -0.8237, 1.824, -0.8237, 1.824, 1.824, -0.8237, 1.824, -0.8237, -0.8237, 1.824, -0.8237, 1.824, 1.824, -0.8237, 1.824, -0.8237, -0.8237, 1.824, -0.8237, 1.824, 1.824, -0.8237, 1.824, -0.8237, -0.8237, 1.824, -0.8237, 1.824, 1.824, -0.8237, 1.824, -0.8237, -0.8237, 1.824, -0.8237, 1.824, 1.824, -0.8237, 1.824, -0.8237, -0.8237, 1.824, -0.8237, 1.824, 1.824, -0.8237, 1.824, -0.8237, -0.8237, 1.824, -0.8237, 1.824, 1.824, -0.8237, 1.824, -0.8237, -0.8237, 1.824, -0.8237, 1.824, 1.824, -0.8237, 1.824, -0.8237, -0.8237, 1.824, -0.8237, 1.824, 1.824, -0.8237, 1.824, -0.8237, -0.8237, 1.824, -0.8237, 1.824, 1.824, -0.8237, 1.824, -0.8237, -0.8237, 1.824, -0.8237, 1.824, 1.824, -0.8237, 1.824, -0.8237, -0.8237, 1.824, -0.8237, 1.824, 1.824, -0.8237, 1.824, -0.8237, -0.8237, 1.824, -0.8237, 1.824, 1.824, -0.8237, 1.824, -0.8237, -0.8237, 1.824, -0.8237, 1.824, 1.824, -0.8237, 1.824, -0.8237, -0.8237, 1.824, -0.8237, 1.824, 1.824, -0.8237, 1.824, -0.8237, -0.8237, 1.824, -0.8237, 1.824, 1.824, -0.8237, 1.824, -0.8237, -0.8237, 1.824, -0.8237, 1.824, 1.824, -0.8237, 1.824, -0.8237, -0.8237, 1.824, -0.8237, 1.824, 1.824, -0.8237, 1.824, -0.8237, -0.8237, 1.824, -0.8237, 1.824, 1.824, -0.8237, 1.824, -0.8237, -0.8237, 1.824, -0.8237, 1.824, 1.824, -0.8237, 1.824, -0.8237, -0.8237, 1.824, -0.8237, 1.824, 1.824, -0.8237, 1.824, -0.8237, -0.8237, 1.824, -0.8237, 1.824, 1.824, -0.8237, 1.824, -0.8237, -0.8237, 1.824, -0.8237, 1.824, 1.824, -0.8237, 1.824, -0.8237, -0.8237, 1.824, -0.8237, 1.824, 1.824, -0.8237, 1.824, -0.8237, -0.8237, 1.824, -0.8237, 1.824, 1.824, -0.8237, 1.824, -0.8237, -0.8237, 1.824, -0.8237, 1.824, 1.824, -0.8237, 1.824, -0.8237, -0.8237, 1.824, -0.8237, 1.824, 1.824, -0.8237, 1.824, -0.8237, -0.8237, 1.824, -0.8237, 1.824, 1.824, -0.8237, 1.824, -0.8237, -0.8237, 1.824, -0.8237, 1.824, 1.824, -0.8237, 1.824, -0.8237, -0.8237, 1.824, -0.8237, 1.824, 1.824, -0.8237, 1.824, -0.8237, -0.8237, 1.824, -0.8237, 1.824, 1.824, -0.8237, 1.824, -0.8237, -0.8237, 1.824, -0.8237, 1.824, 1.824, -0.8237, 1.824, -0.8237, -0.8237, 1.824, -0.8237, 1.824, 1.824, -0.8237, 1.824, -0.8237, -0.8237, 1.824, -0.8237, 1.824, 1.824, -0.8237, 1.824])
me_cube_008.materials.append(mat_material_003)
me_cube_008.use_remesh_preserve_volume = False
me_cube_008.use_remesh_preserve_attributes = False
me_cube_008.use_mirror_vertex_groups = False
me_cube_008.update()
me_cube_009 = bpy.data.meshes.new('Cube.009')
me_cube_009.from_pydata([(-3.682, -1.0, -4.222), (-3.682, -1.0, -3.969), (-3.682, 1.0, -4.222), (-3.682, 1.0, -3.969), (1.492, -1.0, -1.231), (1.492, -1.0, -0.9775), (1.492, 1.0, -1.231), (1.492, 1.0, -0.9775)], [], [(1, 3, 2, 0), (3, 7, 6, 2), (7, 5, 4, 6), (5, 1, 0, 4), (0, 2, 6, 4), (5, 7, 3, 1)])
_uv = me_cube_009.uv_layers.new(name='UVMap')
_uv.uv.foreach_set('vector', [-1.38, -1.38, 2.38, -1.38, 2.38, 2.38, -1.38, 2.38, -1.38, -1.38, 2.38, -1.38, 2.38, 2.38, -1.38, 2.38, -1.38, -1.38, 2.38, -1.38, 2.38, 2.38, -1.38, 2.38, -1.38, -1.38, 2.38, -1.38, 2.38, 2.38, -1.38, 2.38, -1.38, -1.38, 2.38, -1.38, 2.38, 2.38, -1.38, 2.38, -1.38, -1.38, 2.38, -1.38, 2.38, 2.38, -1.38, 2.38])
me_cube_009.use_remesh_preserve_volume = False
me_cube_009.use_remesh_preserve_attributes = False
me_cube_009.use_mirror_vertex_groups = False
me_cube_009.update()
me_cube_011 = bpy.data.meshes.new('Cube.011')
me_cube_011.from_pydata([(-0.1023, -3.017, 2.018), (-0.1023, -3.017, 2.453), (-0.1023, 3.066, -2.157), (-0.1023, 3.066, -1.721), (1.898, -3.017, 2.018), (1.898, -3.017, 2.453), (1.898, 3.066, -2.157), (1.898, 3.066, -1.721)], [], [(1, 3, 2, 0), (3, 7, 6, 2), (7, 5, 4, 6), (5, 1, 0, 4), (0, 2, 6, 4), (5, 7, 3, 1)])
_uv = me_cube_011.uv_layers.new(name='UVMap')
_uv.uv.foreach_set('vector', [0.0, 0.0, 1.0, 0.0, 1.0, 1.0, 0.0, 1.0, 0.0, 0.0, 1.0, 0.0, 1.0, 1.0, 0.0, 1.0, 0.0, 0.0, 1.0, 0.0, 1.0, 1.0, 0.0, 1.0, 0.0, 0.0, 1.0, 0.0, 1.0, 1.0, 0.0, 1.0, 0.0, 0.0, 1.0, 0.0, 1.0, 1.0, 0.0, 1.0, 0.0, 0.0, 1.0, 0.0, 1.0, 1.0, 0.0, 1.0])
me_cube_011.use_remesh_preserve_volume = False
me_cube_011.use_remesh_preserve_attributes = False
me_cube_011.use_mirror_vertex_groups = False
me_cube_011.update()
me_cube_012 = bpy.data.meshes.new('Cube.012')
me_cube_012.from_pydata([(-3.682, -1.0, -4.222), (-3.682, -1.0, -3.969), (-3.682, 1.0, -4.222), (-3.682, 1.0, -3.969), (1.492, -1.0, -1.231), (1.492, -1.0, -0.9775), (1.492, 1.0, -1.231), (1.492, 1.0, -0.9775)], [], [(1, 3, 2, 0), (3, 7, 6, 2), (7, 5, 4, 6), (5, 1, 0, 4), (0, 2, 6, 4), (5, 7, 3, 1)])
_uv = me_cube_012.uv_layers.new(name='UVMap')
_uv.uv.foreach_set('vector', [-1.38, -1.38, 2.38, -1.38, 2.38, 2.38, -1.38, 2.38, -1.38, -1.38, 2.38, -1.38, 2.38, 2.38, -1.38, 2.38, -1.38, -1.38, 2.38, -1.38, 2.38, 2.38, -1.38, 2.38, -1.38, -1.38, 2.38, -1.38, 2.38, 2.38, -1.38, 2.38, -1.38, -1.38, 2.38, -1.38, 2.38, 2.38, -1.38, 2.38, -1.38, -1.38, 2.38, -1.38, 2.38, 2.38, -1.38, 2.38])
me_cube_012.use_remesh_preserve_volume = False
me_cube_012.use_remesh_preserve_attributes = False
me_cube_012.use_mirror_vertex_groups = False
me_cube_012.update()
me_cube_013 = bpy.data.meshes.new('Cube.013')
me_cube_013.from_pydata([(1.951, 1.686, -1.089), (1.686, -1.686, -1.089), (-1.686, -1.686, -1.089), (-1.686, 1.686, -1.089), (1.951, 1.686, -0.6529), (1.686, -1.686, -0.6529), (-1.686, -1.686, -0.6529), (-1.686, 1.686, -0.6529), (2.444, 0.0, -1.089), (3.576e-07, 2.358, -1.089), (1.951, 1.686, -0.8708), (-1.192e-07, -1.686, -1.089), (1.686, -1.686, -0.8708), (-2.653, 4.768e-07, -1.089), (-1.686, -1.686, -0.8708), (-1.686, 1.686, -0.8708), (2.444, -8.345e-07, -0.6529), (5.96e-07, 2.358, -0.6529), (-7.153e-07, -1.686, -0.6529), (-2.653, 3.576e-07, -0.6529), (4.768e-07, 2.358, -0.8708), (-2.653, 3.576e-07, -0.8708), (-4.768e-07, -1.686, -0.8708), (2.444, -4.768e-07, -0.8708), (-5.96e-08, -3.576e-07, -0.6529), (1.192e-07, 2.384e-07, -1.089), (2.138, -0.843, -1.089), (-0.843, 2.034, -1.089), (1.951, 1.686, -0.7619), (-0.843, -1.686, -1.089), (1.686, -1.686, -0.7619), (-2.277, 0.843, -1.089), (-1.686, -1.686, -0.7619), (-1.686, 1.686, -0.7619), (2.138, -0.843, -0.6529), (-0.843, 2.034, -0.6529), (-0.843, -1.686, -0.6529), (-2.277, 0.843, -0.6529), (2.174, 0.843, -1.089), (0.843, 2.034, -1.089), (1.951, 1.686, -0.9797), (0.843, -1.686, -1.089), (1.686, -1.686, -0.9797), (-2.277, -0.843, -1.089), (-1.686, -1.686, -0.9797), (-1.686, 1.686, -0.9797), (2.174, 0.843, -0.6529), (0.843, 2.034, -0.6529), (0.843, -1.686, -0.6529), (-2.277, -0.843, -0.6529), (-0.843, 2.034, -0.8708), (0.843, 2.034, -0.8708), (5.364e-07, 2.358, -0.7619), (4.172e-07, 2.358, -0.9797), (-2.277, 0.843, -0.8708), (-2.277, -0.843, -0.8708), (-2.653, 4.172e-07, -0.9797), (-2.653, 3.576e-07, -0.7619), (-0.843, -1.686, -0.8708), (0.843, -1.686, -0.8708), (-2.98e-07, -1.686, -0.9797), (-5.96e-07, -1.686, -0.7619), (2.138, -0.843, -0.8708), (2.174, 0.843, -0.8708), (2.444, -2.384e-07, -0.9797), (2.444, -6.557e-07, -0.7619), (-3.874e-07, -0.843, -0.6529), (0.4059, 1.386, -0.4949), (2.292, -5.96e-07, -0.3889), (-1.593, -0.04597, -0.4566), (-0.843, 3.576e-07, -1.089), (0.843, 1.192e-07, -1.089), (2.384e-07, 0.843, -1.089), (0.0, -0.843, -1.089), (0.843, -0.843, -1.089), (0.843, 0.843, -1.089), (-0.843, 0.843, -1.089), (-1.283, 1.386, -0.1645), (1.853, 0.843, -0.3889), (1.853, -0.843, -0.3889), (2.174, 0.843, -0.7619), (2.174, 0.843, -0.9797), (2.138, -0.843, -0.9797), (0.843, -1.686, -0.7619), (0.843, -1.686, -0.9797), (-0.843, -1.686, -0.9797), (-2.277, -0.843, -0.7619), (-2.277, -0.843, -0.9797), (-2.277, 0.843, -0.9797), (0.843, 2.034, -0.9797), (0.843, 2.034, -0.7619), (-0.843, 2.034, -0.7619), (-0.843, 2.034, -0.9797), (-2.277, 0.843, -0.7619), (-0.843, -1.686, -0.7619), (2.138, -0.843, -0.7619), (-1.693, -0.8272, -0.259), (-0.843, -0.843, -1.089)], [], [(97, 29, 2, 43), (96, 49, 6, 36), (95, 34, 5, 30), (94, 36, 6, 32), (93, 37, 7, 33), (92, 27, 3, 45), (91, 50, 15, 33), (90, 51, 20, 52), (89, 39, 9, 53), (88, 54, 15, 45), (87, 55, 21, 56), (86, 49, 19, 57), (85, 58, 14, 44), (84, 59, 22, 60), (83, 48, 18, 61), (82, 62, 12, 42), (81, 63, 23, 64), (80, 46, 16, 65), (79, 66, 18, 48), (78, 67, 24, 68), (77, 37, 19, 69), (76, 70, 13, 31), (75, 71, 25, 72), (74, 41, 11, 73), (71, 74, 73, 25), (8, 26, 74, 71), (26, 1, 41, 74), (39, 75, 72, 9), (0, 38, 75, 39), (38, 8, 71, 75), (27, 76, 31, 3), (9, 72, 76, 27), (72, 25, 70, 76), (67, 77, 69, 24), (17, 35, 77, 67), (35, 7, 37, 77), (46, 78, 68, 16), (4, 47, 78, 46), (47, 17, 67, 78), (34, 79, 48, 5), (16, 68, 79, 34), (68, 24, 66, 79), (63, 80, 65, 23), (10, 28, 80, 63), (28, 4, 46, 80), (38, 81, 64, 8), (0, 40, 81, 38), (40, 10, 63, 81), (26, 82, 42, 1), (8, 64, 82, 26), (64, 23, 62, 82), (59, 83, 61, 22), (12, 30, 83, 59), (30, 5, 48, 83), (41, 84, 60, 11), (1, 42, 84, 41), (42, 12, 59, 84), (29, 85, 44, 2), (11, 60, 85, 29), (60, 22, 58, 85), (55, 86, 57, 21), (14, 32, 86, 55), (32, 6, 49, 86), (43, 87, 56, 13), (2, 44, 87, 43), (44, 14, 55, 87), (31, 88, 45, 3), (13, 56, 88, 31), (56, 21, 54, 88), (51, 89, 53, 20), (10, 40, 89, 51), (40, 0, 39, 89), (47, 90, 52, 17), (4, 28, 90, 47), (28, 10, 51, 90), (35, 91, 33, 7), (17, 52, 91, 35), (52, 20, 50, 91), (50, 92, 45, 15), (20, 53, 92, 50), (53, 9, 27, 92), (54, 93, 33, 15), (21, 57, 93, 54), (57, 19, 37, 93), (58, 94, 32, 14), (22, 61, 94, 58), (61, 18, 36, 94), (62, 95, 30, 12), (23, 65, 95, 62), (65, 16, 34, 95), (66, 96, 36, 18), (24, 69, 96, 66), (69, 19, 49, 96), (70, 97, 43, 13), (25, 73, 97, 70), (73, 11, 29, 97)])
_uv = me_cube_013.uv_layers.new(name='UVMap')
_uv.uv.foreach_set('vector', [-0.8237, -0.8237, 1.824, -0.8237, 1.824, 1.824, -0.8237, 1.824, -0.8237, -0.8237, 1.824, -0.8237, 1.824, 1.824, -0.8237, 1.824, -0.8237, -0.8237, 1.824, -0.8237, 1.824, 1.824, -0.8237, 1.824, -0.8237, -0.8237, 1.824, -0.8237, 1.824, 1.824, -0.8237, 1.824, -0.8237, -0.8237, 1.824, -0.8237, 1.824, 1.824, -0.8237, 1.824, -0.8237, -0.8237, 1.824, -0.8237, 1.824, 1.824, -0.8237, 1.824, -0.8237, -0.8237, 1.824, -0.8237, 1.824, 1.824, -0.8237, 1.824, -0.8237, -0.8237, 1.824, -0.8237, 1.824, 1.824, -0.8237, 1.824, -0.8237, -0.8237, 1.824, -0.8237, 1.824, 1.824, -0.8237, 1.824, -0.8237, -0.8237, 1.824, -0.8237, 1.824, 1.824, -0.8237, 1.824, -0.8237, -0.8237, 1.824, -0.8237, 1.824, 1.824, -0.8237, 1.824, -0.8237, -0.8237, 1.824, -0.8237, 1.824, 1.824, -0.8237, 1.824, -0.8237, -0.8237, 1.824, -0.8237, 1.824, 1.824, -0.8237, 1.824, -0.8237, -0.8237, 1.824, -0.8237, 1.824, 1.824, -0.8237, 1.824, -0.8237, -0.8237, 1.824, -0.8237, 1.824, 1.824, -0.8237, 1.824, -0.8237, -0.8237, 1.824, -0.8237, 1.824, 1.824, -0.8237, 1.824, -0.8237, -0.8237, 1.824, -0.8237, 1.824, 1.824, -0.8237, 1.824, -0.8237, -0.8237, 1.824, -0.8237, 1.824, 1.824, -0.8237, 1.824, -0.8237, -0.8237, 1.824, -0.8237, 1.824, 1.824, -0.8237, 1.824, -0.8237, -0.8237, 1.824, -0.8237, 1.824, 1.824, -0.8237, 1.824, -0.8237, -0.8237, 1.824, -0.8237, 1.824, 1.824, -0.8237, 1.824, -0.8237, -0.8237, 1.824, -0.8237, 1.824, 1.824, -0.8237, 1.824, -0.8237, -0.8237, 1.824, -0.8237, 1.824, 1.824, -0.8237, 1.824, -0.8237, -0.8237, 1.824, -0.8237, 1.824, 1.824, -0.8237, 1.824, -0.8237, -0.8237, 1.824, -0.8237, 1.824, 1.824, -0.8237, 1.824, -0.8237, -0.8237, 1.824, -0.8237, 1.824, 1.824, -0.8237, 1.824, -0.8237, -0.8237, 1.824, -0.8237, 1.824, 1.824, -0.8237, 1.824, -0.8237, -0.8237, 1.824, -0.8237, 1.824, 1.824, -0.8237, 1.824, -0.8237, -0.8237, 1.824, -0.8237, 1.824, 1.824, -0.8237, 1.824, -0.8237, -0.8237, 1.824, -0.8237, 1.824, 1.824, -0.8237, 1.824, -0.8237, -0.8237, 1.824, -0.8237, 1.824, 1.824, -0.8237, 1.824, -0.8237, -0.8237, 1.824, -0.8237, 1.824, 1.824, -0.8237, 1.824, -0.8237, -0.8237, 1.824, -0.8237, 1.824, 1.824, -0.8237, 1.824, -0.8237, -0.8237, 1.824, -0.8237, 1.824, 1.824, -0.8237, 1.824, -0.8237, -0.8237, 1.824, -0.8237, 1.824, 1.824, -0.8237, 1.824, -0.8237, -0.8237, 1.824, -0.8237, 1.824, 1.824, -0.8237, 1.824, -0.8237, -0.8237, 1.824, -0.8237, 1.824, 1.824, -0.8237, 1.824, -0.8237, -0.8237, 1.824, -0.8237, 1.824, 1.824, -0.8237, 1.824, -0.8237, -0.8237, 1.824, -0.8237, 1.824, 1.824, -0.8237, 1.824, -0.8237, -0.8237, 1.824, -0.8237, 1.824, 1.824, -0.8237, 1.824, -0.8237, -0.8237, 1.824, -0.8237, 1.824, 1.824, -0.8237, 1.824, -0.8237, -0.8237, 1.824, -0.8237, 1.824, 1.824, -0.8237, 1.824, -0.8237, -0.8237, 1.824, -0.8237, 1.824, 1.824, -0.8237, 1.824, -0.8237, -0.8237, 1.824, -0.8237, 1.824, 1.824, -0.8237, 1.824, -0.8237, -0.8237, 1.824, -0.8237, 1.824, 1.824, -0.8237, 1.824, -0.8237, -0.8237, 1.824, -0.8237, 1.824, 1.824, -0.8237, 1.824, -0.8237, -0.8237, 1.824, -0.8237, 1.824, 1.824, -0.8237, 1.824, -0.8237, -0.8237, 1.824, -0.8237, 1.824, 1.824, -0.8237, 1.824, -0.8237, -0.8237, 1.824, -0.8237, 1.824, 1.824, -0.8237, 1.824, -0.8237, -0.8237, 1.824, -0.8237, 1.824, 1.824, -0.8237, 1.824, -0.8237, -0.8237, 1.824, -0.8237, 1.824, 1.824, -0.8237, 1.824, -0.8237, -0.8237, 1.824, -0.8237, 1.824, 1.824, -0.8237, 1.824, -0.8237, -0.8237, 1.824, -0.8237, 1.824, 1.824, -0.8237, 1.824, -0.8237, -0.8237, 1.824, -0.8237, 1.824, 1.824, -0.8237, 1.824, -0.8237, -0.8237, 1.824, -0.8237, 1.824, 1.824, -0.8237, 1.824, -0.8237, -0.8237, 1.824, -0.8237, 1.824, 1.824, -0.8237, 1.824, -0.8237, -0.8237, 1.824, -0.8237, 1.824, 1.824, -0.8237, 1.824, -0.8237, -0.8237, 1.824, -0.8237, 1.824, 1.824, -0.8237, 1.824, -0.8237, -0.8237, 1.824, -0.8237, 1.824, 1.824, -0.8237, 1.824, -0.8237, -0.8237, 1.824, -0.8237, 1.824, 1.824, -0.8237, 1.824, -0.8237, -0.8237, 1.824, -0.8237, 1.824, 1.824, -0.8237, 1.824, -0.8237, -0.8237, 1.824, -0.8237, 1.824, 1.824, -0.8237, 1.824, -0.8237, -0.8237, 1.824, -0.8237, 1.824, 1.824, -0.8237, 1.824, -0.8237, -0.8237, 1.824, -0.8237, 1.824, 1.824, -0.8237, 1.824, -0.8237, -0.8237, 1.824, -0.8237, 1.824, 1.824, -0.8237, 1.824, -0.8237, -0.8237, 1.824, -0.8237, 1.824, 1.824, -0.8237, 1.824, -0.8237, -0.8237, 1.824, -0.8237, 1.824, 1.824, -0.8237, 1.824, -0.8237, -0.8237, 1.824, -0.8237, 1.824, 1.824, -0.8237, 1.824, -0.8237, -0.8237, 1.824, -0.8237, 1.824, 1.824, -0.8237, 1.824, -0.8237, -0.8237, 1.824, -0.8237, 1.824, 1.824, -0.8237, 1.824, -0.8237, -0.8237, 1.824, -0.8237, 1.824, 1.824, -0.8237, 1.824, -0.8237, -0.8237, 1.824, -0.8237, 1.824, 1.824, -0.8237, 1.824, -0.8237, -0.8237, 1.824, -0.8237, 1.824, 1.824, -0.8237, 1.824, -0.8237, -0.8237, 1.824, -0.8237, 1.824, 1.824, -0.8237, 1.824, -0.8237, -0.8237, 1.824, -0.8237, 1.824, 1.824, -0.8237, 1.824, -0.8237, -0.8237, 1.824, -0.8237, 1.824, 1.824, -0.8237, 1.824, -0.8237, -0.8237, 1.824, -0.8237, 1.824, 1.824, -0.8237, 1.824, -0.8237, -0.8237, 1.824, -0.8237, 1.824, 1.824, -0.8237, 1.824, -0.8237, -0.8237, 1.824, -0.8237, 1.824, 1.824, -0.8237, 1.824, -0.8237, -0.8237, 1.824, -0.8237, 1.824, 1.824, -0.8237, 1.824, -0.8237, -0.8237, 1.824, -0.8237, 1.824, 1.824, -0.8237, 1.824, -0.8237, -0.8237, 1.824, -0.8237, 1.824, 1.824, -0.8237, 1.824, -0.8237, -0.8237, 1.824, -0.8237, 1.824, 1.824, -0.8237, 1.824, -0.8237, -0.8237, 1.824, -0.8237, 1.824, 1.824, -0.8237, 1.824, -0.8237, -0.8237, 1.824, -0.8237, 1.824, 1.824, -0.8237, 1.824, -0.8237, -0.8237, 1.824, -0.8237, 1.824, 1.824, -0.8237, 1.824, -0.8237, -0.8237, 1.824, -0.8237, 1.824, 1.824, -0.8237, 1.824, -0.8237, -0.8237, 1.824, -0.8237, 1.824, 1.824, -0.8237, 1.824, -0.8237, -0.8237, 1.824, -0.8237, 1.824, 1.824, -0.8237, 1.824, -0.8237, -0.8237, 1.824, -0.8237, 1.824, 1.824, -0.8237, 1.824, -0.8237, -0.8237, 1.824, -0.8237, 1.824, 1.824, -0.8237, 1.824, -0.8237, -0.8237, 1.824, -0.8237, 1.824, 1.824, -0.8237, 1.824, -0.8237, -0.8237, 1.824, -0.8237, 1.824, 1.824, -0.8237, 1.824, -0.8237, -0.8237, 1.824, -0.8237, 1.824, 1.824, -0.8237, 1.824, -0.8237, -0.8237, 1.824, -0.8237, 1.824, 1.824, -0.8237, 1.824, -0.8237, -0.8237, 1.824, -0.8237, 1.824, 1.824, -0.8237, 1.824])
me_cube_013.materials.append(mat_material_004)
me_cube_013.use_remesh_preserve_volume = False
me_cube_013.use_remesh_preserve_attributes = False
me_cube_013.use_mirror_vertex_groups = False
me_cube_013.update()
me_cube_014 = bpy.data.meshes.new('Cube.014')
me_cube_014.from_pydata([(-3.682, -1.0, -4.222), (-3.682, -1.0, -3.969), (-3.682, 1.0, -4.222), (-3.682, 1.0, -3.969), (1.492, -1.0, -1.231), (1.492, -1.0, -0.9775), (1.492, 1.0, -1.231), (1.492, 1.0, -0.9775)], [], [(1, 3, 2, 0), (3, 7, 6, 2), (7, 5, 4, 6), (5, 1, 0, 4), (0, 2, 6, 4), (5, 7, 3, 1)])
_uv = me_cube_014.uv_layers.new(name='UVMap')
_uv.uv.foreach_set('vector', [-1.38, -1.38, 2.38, -1.38, 2.38, 2.38, -1.38, 2.38, -1.38, -1.38, 2.38, -1.38, 2.38, 2.38, -1.38, 2.38, -1.38, -1.38, 2.38, -1.38, 2.38, 2.38, -1.38, 2.38, -1.38, -1.38, 2.38, -1.38, 2.38, 2.38, -1.38, 2.38, -1.38, -1.38, 2.38, -1.38, 2.38, 2.38, -1.38, 2.38, -1.38, -1.38, 2.38, -1.38, 2.38, 2.38, -1.38, 2.38])
me_cube_014.use_remesh_preserve_volume = False
me_cube_014.use_remesh_preserve_attributes = False
me_cube_014.use_mirror_vertex_groups = False
me_cube_014.update()
me_cube_016 = bpy.data.meshes.new('Cube.016')
me_cube_016.from_pydata([(-0.1023, -3.017, 2.018), (-0.1023, -3.017, 2.453), (-0.1023, 3.066, -2.157), (-0.1023, 3.066, -1.721), (1.898, -3.017, 2.018), (1.898, -3.017, 2.453), (1.898, 3.066, -2.157), (1.898, 3.066, -1.721)], [], [(1, 3, 2, 0), (3, 7, 6, 2), (7, 5, 4, 6), (5, 1, 0, 4), (0, 2, 6, 4), (5, 7, 3, 1)])
_uv = me_cube_016.uv_layers.new(name='UVMap')
_uv.uv.foreach_set('vector', [0.0, 0.0, 1.0, 0.0, 1.0, 1.0, 0.0, 1.0, 0.0, 0.0, 1.0, 0.0, 1.0, 1.0, 0.0, 1.0, 0.0, 0.0, 1.0, 0.0, 1.0, 1.0, 0.0, 1.0, 0.0, 0.0, 1.0, 0.0, 1.0, 1.0, 0.0, 1.0, 0.0, 0.0, 1.0, 0.0, 1.0, 1.0, 0.0, 1.0, 0.0, 0.0, 1.0, 0.0, 1.0, 1.0, 0.0, 1.0])
me_cube_016.use_remesh_preserve_volume = False
me_cube_016.use_remesh_preserve_attributes = False
me_cube_016.use_mirror_vertex_groups = False
me_cube_016.update()
me_cube_017 = bpy.data.meshes.new('Cube.017')
me_cube_017.from_pydata([(1.951, 1.686, -1.089), (1.686, -1.686, -1.089), (-1.686, -1.686, -1.089), (-1.686, 1.686, -1.089), (1.951, 1.686, -0.6529), (1.686, -1.686, -0.6529), (-1.686, -1.686, -0.6529), (-1.686, 1.686, -0.6529), (2.444, 0.0, -1.089), (3.576e-07, 2.358, -1.089), (1.951, 1.686, -0.8708), (-1.192e-07, -1.686, -1.089), (1.686, -1.686, -0.8708), (-2.653, 4.768e-07, -1.089), (-1.686, -1.686, -0.8708), (-1.686, 1.686, -0.8708), (2.444, -8.345e-07, -0.6529), (5.96e-07, 2.358, -0.6529), (-7.153e-07, -1.686, -0.6529), (-2.653, 3.576e-07, -0.6529), (4.768e-07, 2.358, -0.8708), (-2.653, 3.576e-07, -0.8708), (-4.768e-07, -1.686, -0.8708), (2.444, -4.768e-07, -0.8708), (-5.96e-08, -3.576e-07, -0.6529), (1.192e-07, 2.384e-07, -1.089), (2.138, -0.843, -1.089), (-0.843, 2.034, -1.089), (1.951, 1.686, -0.7619), (-0.843, -1.686, -1.089), (1.686, -1.686, -0.7619), (-2.277, 0.843, -1.089), (-1.686, -1.686, -0.7619), (-1.686, 1.686, -0.7619), (2.138, -0.843, -0.6529), (-0.843, 2.034, -0.6529), (-0.843, -1.686, -0.6529), (-2.277, 0.843, -0.6529), (2.174, 0.843, -1.089), (0.843, 2.034, -1.089), (1.951, 1.686, -0.9797), (0.843, -1.686, -1.089), (1.686, -1.686, -0.9797), (-2.277, -0.843, -1.089), (-1.686, -1.686, -0.9797), (-1.686, 1.686, -0.9797), (2.174, 0.843, -0.6529), (0.843, 2.034, -0.6529), (0.843, -1.686, -0.6529), (-2.277, -0.843, -0.6529), (-0.843, 2.034, -0.8708), (0.843, 2.034, -0.8708), (5.364e-07, 2.358, -0.7619), (4.172e-07, 2.358, -0.9797), (-2.277, 0.843, -0.8708), (-2.277, -0.843, -0.8708), (-2.653, 4.172e-07, -0.9797), (-2.653, 3.576e-07, -0.7619), (-0.843, -1.686, -0.8708), (0.843, -1.686, -0.8708), (-2.98e-07, -1.686, -0.9797), (-5.96e-07, -1.686, -0.7619), (2.138, -0.843, -0.8708), (2.174, 0.843, -0.8708), (2.444, -2.384e-07, -0.9797), (2.444, -6.557e-07, -0.7619), (-3.874e-07, -0.843, -0.6529), (0.4059, 1.386, -0.4949), (2.292, -5.96e-07, -0.3889), (-1.593, -0.04597, -0.4566), (-0.843, 3.576e-07, -1.089), (0.843, 1.192e-07, -1.089), (2.384e-07, 0.843, -1.089), (0.0, -0.843, -1.089), (0.843, -0.843, -1.089), (0.843, 0.843, -1.089), (-0.843, 0.843, -1.089), (-1.283, 1.386, -0.1645), (1.853, 0.843, -0.3889), (1.853, -0.843, -0.3889), (2.174, 0.843, -0.7619), (2.174, 0.843, -0.9797), (2.138, -0.843, -0.9797), (0.843, -1.686, -0.7619), (0.843, -1.686, -0.9797), (-0.843, -1.686, -0.9797), (-2.277, -0.843, -0.7619), (-2.277, -0.843, -0.9797), (-2.277, 0.843, -0.9797), (0.843, 2.034, -0.9797), (0.843, 2.034, -0.7619), (-0.843, 2.034, -0.7619), (-0.843, 2.034, -0.9797), (-2.277, 0.843, -0.7619), (-0.843, -1.686, -0.7619), (2.138, -0.843, -0.7619), (-1.693, -0.8272, -0.259), (-0.843, -0.843, -1.089)], [], [(97, 29, 2, 43), (96, 49, 6, 36), (95, 34, 5, 30), (94, 36, 6, 32), (93, 37, 7, 33), (92, 27, 3, 45), (91, 50, 15, 33), (90, 51, 20, 52), (89, 39, 9, 53), (88, 54, 15, 45), (87, 55, 21, 56), (86, 49, 19, 57), (85, 58, 14, 44), (84, 59, 22, 60), (83, 48, 18, 61), (82, 62, 12, 42), (81, 63, 23, 64), (80, 46, 16, 65), (79, 66, 18, 48), (78, 67, 24, 68), (77, 37, 19, 69), (76, 70, 13, 31), (75, 71, 25, 72), (74, 41, 11, 73), (71, 74, 73, 25), (8, 26, 74, 71), (26, 1, 41, 74), (39, 75, 72, 9), (0, 38, 75, 39), (38, 8, 71, 75), (27, 76, 31, 3), (9, 72, 76, 27), (72, 25, 70, 76), (67, 77, 69, 24), (17, 35, 77, 67), (35, 7, 37, 77), (46, 78, 68, 16), (4, 47, 78, 46), (47, 17, 67, 78), (34, 79, 48, 5), (16, 68, 79, 34), (68, 24, 66, 79), (63, 80, 65, 23), (10, 28, 80, 63), (28, 4, 46, 80), (38, 81, 64, 8), (0, 40, 81, 38), (40, 10, 63, 81), (26, 82, 42, 1), (8, 64, 82, 26), (64, 23, 62, 82), (59, 83, 61, 22), (12, 30, 83, 59), (30, 5, 48, 83), (41, 84, 60, 11), (1, 42, 84, 41), (42, 12, 59, 84), (29, 85, 44, 2), (11, 60, 85, 29), (60, 22, 58, 85), (55, 86, 57, 21), (14, 32, 86, 55), (32, 6, 49, 86), (43, 87, 56, 13), (2, 44, 87, 43), (44, 14, 55, 87), (31, 88, 45, 3), (13, 56, 88, 31), (56, 21, 54, 88), (51, 89, 53, 20), (10, 40, 89, 51), (40, 0, 39, 89), (47, 90, 52, 17), (4, 28, 90, 47), (28, 10, 51, 90), (35, 91, 33, 7), (17, 52, 91, 35), (52, 20, 50, 91), (50, 92, 45, 15), (20, 53, 92, 50), (53, 9, 27, 92), (54, 93, 33, 15), (21, 57, 93, 54), (57, 19, 37, 93), (58, 94, 32, 14), (22, 61, 94, 58), (61, 18, 36, 94), (62, 95, 30, 12), (23, 65, 95, 62), (65, 16, 34, 95), (66, 96, 36, 18), (24, 69, 96, 66), (69, 19, 49, 96), (70, 97, 43, 13), (25, 73, 97, 70), (73, 11, 29, 97)])
_uv = me_cube_017.uv_layers.new(name='UVMap')
_uv.uv.foreach_set('vector', [-0.8237, -0.8237, 1.824, -0.8237, 1.824, 1.824, -0.8237, 1.824, -0.8237, -0.8237, 1.824, -0.8237, 1.824, 1.824, -0.8237, 1.824, -0.8237, -0.8237, 1.824, -0.8237, 1.824, 1.824, -0.8237, 1.824, -0.8237, -0.8237, 1.824, -0.8237, 1.824, 1.824, -0.8237, 1.824, -0.8237, -0.8237, 1.824, -0.8237, 1.824, 1.824, -0.8237, 1.824, -0.8237, -0.8237, 1.824, -0.8237, 1.824, 1.824, -0.8237, 1.824, -0.8237, -0.8237, 1.824, -0.8237, 1.824, 1.824, -0.8237, 1.824, -0.8237, -0.8237, 1.824, -0.8237, 1.824, 1.824, -0.8237, 1.824, -0.8237, -0.8237, 1.824, -0.8237, 1.824, 1.824, -0.8237, 1.824, -0.8237, -0.8237, 1.824, -0.8237, 1.824, 1.824, -0.8237, 1.824, -0.8237, -0.8237, 1.824, -0.8237, 1.824, 1.824, -0.8237, 1.824, -0.8237, -0.8237, 1.824, -0.8237, 1.824, 1.824, -0.8237, 1.824, -0.8237, -0.8237, 1.824, -0.8237, 1.824, 1.824, -0.8237, 1.824, -0.8237, -0.8237, 1.824, -0.8237, 1.824, 1.824, -0.8237, 1.824, -0.8237, -0.8237, 1.824, -0.8237, 1.824, 1.824, -0.8237, 1.824, -0.8237, -0.8237, 1.824, -0.8237, 1.824, 1.824, -0.8237, 1.824, -0.8237, -0.8237, 1.824, -0.8237, 1.824, 1.824, -0.8237, 1.824, -0.8237, -0.8237, 1.824, -0.8237, 1.824, 1.824, -0.8237, 1.824, -0.8237, -0.8237, 1.824, -0.8237, 1.824, 1.824, -0.8237, 1.824, -0.8237, -0.8237, 1.824, -0.8237, 1.824, 1.824, -0.8237, 1.824, -0.8237, -0.8237, 1.824, -0.8237, 1.824, 1.824, -0.8237, 1.824, -0.8237, -0.8237, 1.824, -0.8237, 1.824, 1.824, -0.8237, 1.824, -0.8237, -0.8237, 1.824, -0.8237, 1.824, 1.824, -0.8237, 1.824, -0.8237, -0.8237, 1.824, -0.8237, 1.824, 1.824, -0.8237, 1.824, -0.8237, -0.8237, 1.824, -0.8237, 1.824, 1.824, -0.8237, 1.824, -0.8237, -0.8237, 1.824, -0.8237, 1.824, 1.824, -0.8237, 1.824, -0.8237, -0.8237, 1.824, -0.8237, 1.824, 1.824, -0.8237, 1.824, -0.8237, -0.8237, 1.824, -0.8237, 1.824, 1.824, -0.8237, 1.824, -0.8237, -0.8237, 1.824, -0.8237, 1.824, 1.824, -0.8237, 1.824, -0.8237, -0.8237, 1.824, -0.8237, 1.824, 1.824, -0.8237, 1.824, -0.8237, -0.8237, 1.824, -0.8237, 1.824, 1.824, -0.8237, 1.824, -0.8237, -0.8237, 1.824, -0.8237, 1.824, 1.824, -0.8237, 1.824, -0.8237, -0.8237, 1.824, -0.8237, 1.824, 1.824, -0.8237, 1.824, -0.8237, -0.8237, 1.824, -0.8237, 1.824, 1.824, -0.8237, 1.824, -0.8237, -0.8237, 1.824, -0.8237, 1.824, 1.824, -0.8237, 1.824, -0.8237, -0.8237, 1.824, -0.8237, 1.824, 1.824, -0.8237, 1.824, -0.8237, -0.8237, 1.824, -0.8237, 1.824, 1.824, -0.8237, 1.824, -0.8237, -0.8237, 1.824, -0.8237, 1.824, 1.824, -0.8237, 1.824, -0.8237, -0.8237, 1.824, -0.8237, 1.824, 1.824, -0.8237, 1.824, -0.8237, -0.8237, 1.824, -0.8237, 1.824, 1.824, -0.8237, 1.824, -0.8237, -0.8237, 1.824, -0.8237, 1.824, 1.824, -0.8237, 1.824, -0.8237, -0.8237, 1.824, -0.8237, 1.824, 1.824, -0.8237, 1.824, -0.8237, -0.8237, 1.824, -0.8237, 1.824, 1.824, -0.8237, 1.824, -0.8237, -0.8237, 1.824, -0.8237, 1.824, 1.824, -0.8237, 1.824, -0.8237, -0.8237, 1.824, -0.8237, 1.824, 1.824, -0.8237, 1.824, -0.8237, -0.8237, 1.824, -0.8237, 1.824, 1.824, -0.8237, 1.824, -0.8237, -0.8237, 1.824, -0.8237, 1.824, 1.824, -0.8237, 1.824, -0.8237, -0.8237, 1.824, -0.8237, 1.824, 1.824, -0.8237, 1.824, -0.8237, -0.8237, 1.824, -0.8237, 1.824, 1.824, -0.8237, 1.824, -0.8237, -0.8237, 1.824, -0.8237, 1.824, 1.824, -0.8237, 1.824, -0.8237, -0.8237, 1.824, -0.8237, 1.824, 1.824, -0.8237, 1.824, -0.8237, -0.8237, 1.824, -0.8237, 1.824, 1.824, -0.8237, 1.824, -0.8237, -0.8237, 1.824, -0.8237, 1.824, 1.824, -0.8237, 1.824, -0.8237, -0.8237, 1.824, -0.8237, 1.824, 1.824, -0.8237, 1.824, -0.8237, -0.8237, 1.824, -0.8237, 1.824, 1.824, -0.8237, 1.824, -0.8237, -0.8237, 1.824, -0.8237, 1.824, 1.824, -0.8237, 1.824, -0.8237, -0.8237, 1.824, -0.8237, 1.824, 1.824, -0.8237, 1.824, -0.8237, -0.8237, 1.824, -0.8237, 1.824, 1.824, -0.8237, 1.824, -0.8237, -0.8237, 1.824, -0.8237, 1.824, 1.824, -0.8237, 1.824, -0.8237, -0.8237, 1.824, -0.8237, 1.824, 1.824, -0.8237, 1.824, -0.8237, -0.8237, 1.824, -0.8237, 1.824, 1.824, -0.8237, 1.824, -0.8237, -0.8237, 1.824, -0.8237, 1.824, 1.824, -0.8237, 1.824, -0.8237, -0.8237, 1.824, -0.8237, 1.824, 1.824, -0.8237, 1.824, -0.8237, -0.8237, 1.824, -0.8237, 1.824, 1.824, -0.8237, 1.824, -0.8237, -0.8237, 1.824, -0.8237, 1.824, 1.824, -0.8237, 1.824, -0.8237, -0.8237, 1.824, -0.8237, 1.824, 1.824, -0.8237, 1.824, -0.8237, -0.8237, 1.824, -0.8237, 1.824, 1.824, -0.8237, 1.824, -0.8237, -0.8237, 1.824, -0.8237, 1.824, 1.824, -0.8237, 1.824, -0.8237, -0.8237, 1.824, -0.8237, 1.824, 1.824, -0.8237, 1.824, -0.8237, -0.8237, 1.824, -0.8237, 1.824, 1.824, -0.8237, 1.824, -0.8237, -0.8237, 1.824, -0.8237, 1.824, 1.824, -0.8237, 1.824, -0.8237, -0.8237, 1.824, -0.8237, 1.824, 1.824, -0.8237, 1.824, -0.8237, -0.8237, 1.824, -0.8237, 1.824, 1.824, -0.8237, 1.824, -0.8237, -0.8237, 1.824, -0.8237, 1.824, 1.824, -0.8237, 1.824, -0.8237, -0.8237, 1.824, -0.8237, 1.824, 1.824, -0.8237, 1.824, -0.8237, -0.8237, 1.824, -0.8237, 1.824, 1.824, -0.8237, 1.824, -0.8237, -0.8237, 1.824, -0.8237, 1.824, 1.824, -0.8237, 1.824, -0.8237, -0.8237, 1.824, -0.8237, 1.824, 1.824, -0.8237, 1.824, -0.8237, -0.8237, 1.824, -0.8237, 1.824, 1.824, -0.8237, 1.824, -0.8237, -0.8237, 1.824, -0.8237, 1.824, 1.824, -0.8237, 1.824, -0.8237, -0.8237, 1.824, -0.8237, 1.824, 1.824, -0.8237, 1.824, -0.8237, -0.8237, 1.824, -0.8237, 1.824, 1.824, -0.8237, 1.824, -0.8237, -0.8237, 1.824, -0.8237, 1.824, 1.824, -0.8237, 1.824, -0.8237, -0.8237, 1.824, -0.8237, 1.824, 1.824, -0.8237, 1.824, -0.8237, -0.8237, 1.824, -0.8237, 1.824, 1.824, -0.8237, 1.824, -0.8237, -0.8237, 1.824, -0.8237, 1.824, 1.824, -0.8237, 1.824, -0.8237, -0.8237, 1.824, -0.8237, 1.824, 1.824, -0.8237, 1.824, -0.8237, -0.8237, 1.824, -0.8237, 1.824, 1.824, -0.8237, 1.824, -0.8237, -0.8237, 1.824, -0.8237, 1.824, 1.824, -0.8237, 1.824, -0.8237, -0.8237, 1.824, -0.8237, 1.824, 1.824, -0.8237, 1.824, -0.8237, -0.8237, 1.824, -0.8237, 1.824, 1.824, -0.8237, 1.824, -0.8237, -0.8237, 1.824, -0.8237, 1.824, 1.824, -0.8237, 1.824, -0.8237, -0.8237, 1.824, -0.8237, 1.824, 1.824, -0.8237, 1.824, -0.8237, -0.8237, 1.824, -0.8237, 1.824, 1.824, -0.8237, 1.824, -0.8237, -0.8237, 1.824, -0.8237, 1.824, 1.824, -0.8237, 1.824, -0.8237, -0.8237, 1.824, -0.8237, 1.824, 1.824, -0.8237, 1.824])
me_cube_017.materials.append(mat_material_005)
me_cube_017.use_remesh_preserve_volume = False
me_cube_017.use_remesh_preserve_attributes = False
me_cube_017.use_mirror_vertex_groups = False
me_cube_017.update()

# ---- objects
ob_cube_004 = bpy.data.objects.new('Cube.004', me_cube_005)
ob_cube_001 = bpy.data.objects.new('Cube.001', me_cube_001)
ob_cube = bpy.data.objects.new('Cube', me_cube)
ob_cube_002 = bpy.data.objects.new('Cube.002', me_cube_002)
ob_cube_003 = bpy.data.objects.new('Cube.003', me_cube_003)
ob_cube_005 = bpy.data.objects.new('Cube.005', me_cube_006)
ob_cube_006 = bpy.data.objects.new('Cube.006', me_cube_008)
ob_cube_007 = bpy.data.objects.new('Cube.007', me_cube_009)
ob_cube_009 = bpy.data.objects.new('Cube.009', me_cube_011)
ob_cube_008 = bpy.data.objects.new('Cube.008', me_cube_012)
ob_cube_010 = bpy.data.objects.new('Cube.010', me_cube_013)
ob_cube_011 = bpy.data.objects.new('Cube.011', me_cube_014)
ob_cube_013 = bpy.data.objects.new('Cube.013', me_cube_016)
ob_cube_012 = bpy.data.objects.new('Cube.012', me_cube_017)

# ---- transforms, parenting, visibility, modifiers, constraints
ob_cube_004.location = (-10.13, 4.424, -4.875)
ob_cube_004.lineart.crease_threshold = 0.0
ob_cube_001.location = (-3.533, -0.06532, 1.328)
ob_cube_001.lineart.crease_threshold = 0.0
ob_cube.location = (0.0, 0.0, 0.9973)
ob_cube.lock_rotations_4d = False
ob_cube.empty_display_type = 'ARROWS'
ob_cube.lineart.crease_threshold = 0.0
ob_cube_002.location = (-9.096, -0.05994, -1.732)
ob_cube_002.lock_rotations_4d = False
ob_cube_002.empty_display_type = 'ARROWS'
ob_cube_002.lineart.crease_threshold = 0.0
ob_cube_003.location = (-12.33, -0.06532, -1.312)
ob_cube_003.lineart.crease_threshold = 0.0
ob_cube_005.location = (-10.13, -4.486, -4.924)
ob_cube_005.scale = (1.0, -1.0, 1.0)
ob_cube_005.lineart.crease_threshold = 0.0
ob_cube_006.location = (-9.096, -9.244, -6.103)
ob_cube_006.lock_rotations_4d = False
ob_cube_006.empty_display_type = 'ARROWS'
ob_cube_006.lineart.crease_threshold = 0.0
ob_cube_007.location = (-12.33, -9.25, -5.683)
ob_cube_007.lineart.crease_threshold = 0.0
ob_cube_009.location = (-10.13, -13.67, -9.295)
ob_cube_009.scale = (1.0, -1.0, 1.0)
ob_cube_009.lineart.crease_threshold = 0.0
ob_cube_008.location = (-5.88, -9.25, -5.683)
ob_cube_008.scale = (-1.0, 1.0, 1.0)
ob_cube_008.lineart.crease_threshold = 0.0
ob_cube_010.location = (-17.82, -9.244, -9.213)
ob_cube_010.lock_rotations_4d = False
ob_cube_010.empty_display_type = 'ARROWS'
ob_cube_010.lineart.crease_threshold = 0.0
ob_cube_011.location = (-21.06, -9.25, -8.793)
ob_cube_011.lineart.crease_threshold = 0.0
ob_cube_013.location = (-18.86, -13.67, -12.41)
ob_cube_013.scale = (1.0, -1.0, 1.0)
ob_cube_013.lineart.crease_threshold = 0.0
ob_cube_012.location = (-28.18, -9.647, -11.61)
ob_cube_012.scale = (2.285, 2.285, 2.285)
ob_cube_012.lock_rotations_4d = False
ob_cube_012.empty_display_type = 'ARROWS'
ob_cube_012.lineart.crease_threshold = 0.0

# ---- collection membership
col_collection_1.objects.link(ob_cube_004)
col_collection_1.objects.link(ob_cube_001)
col_collection_1.objects.link(ob_cube)
col_collection_1.objects.link(ob_cube_002)
col_collection_1.objects.link(ob_cube_003)
col_collection_1.objects.link(ob_cube_005)
col_collection_1.objects.link(ob_cube_006)
col_collection_1.objects.link(ob_cube_007)
col_collection_1.objects.link(ob_cube_009)
col_collection_1.objects.link(ob_cube_008)
col_collection_1.objects.link(ob_cube_010)
col_collection_1.objects.link(ob_cube_011)
col_collection_1.objects.link(ob_cube_013)
col_collection_1.objects.link(ob_cube_012)

# ---- scene / render settings (as saved in the file)
scene.frame_start = 1; scene.frame_end = 250; scene.frame_set(1)
scene.render.engine = 'BLENDER_EEVEE_NEXT'
scene.render.resolution_percentage = 50
scene.render.dither_intensity = 0.0
scene.cycles.use_denoising = False
scene.cycles.samples = 10
scene.cycles.sampling_pattern = 'TABULATED_SOBOL'
scene.cycles.light_sampling_threshold = 0.0
scene.cycles.use_adaptive_sampling = False
scene.cycles.use_light_tree = False
scene.cycles.blur_glossy = 0.0
scene.cycles.pixel_filter_type = 'GAUSSIAN'
scene.cycles.sample_clamp_indirect = 0.0
scene.view_settings.view_transform = 'Standard'
bpy.context.view_layer.update()

# ---- added for rendering (the .blend has no active camera and no usable light): camera, sun
cam_auto = bpy.data.cameras.new('AutoCamera')
cam_auto.lens = 50.0
cam_auto.sensor_width = 36.0
cam_auto.clip_end = 1000.0
ob_auto_camera = bpy.data.objects.new('AutoCamera', cam_auto)
scene.collection.objects.link(ob_auto_camera)
ob_auto_camera.location = (27.1994, -56.3438, 27.6157)
ob_auto_camera.rotation_euler = (1.09748, -7.21219e-08, 0.694738)
scene.camera = ob_auto_camera
light_auto_sun = bpy.data.lights.new('AutoSun', 'SUN')
light_auto_sun.energy = 3.0
light_auto_sun.angle = 0.0523599
ob_auto_sun = bpy.data.objects.new('AutoSun', light_auto_sun)
scene.collection.objects.link(ob_auto_sun)
ob_auto_sun.rotation_euler = (0.872665, 0.174533, 0.523599)
bpy.context.view_layer.update()
